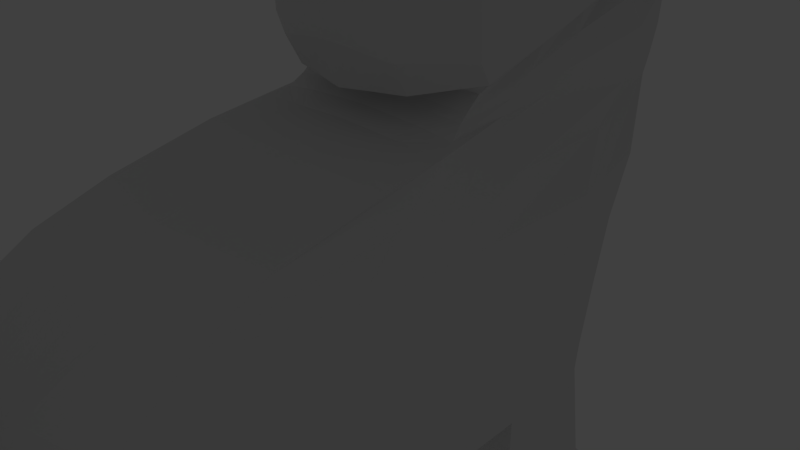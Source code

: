 # Source: bear.blend  (saved by Blender 2.76.0; exported with 4.5.12 LTS)
import bpy
from mathutils import Matrix  # noqa: F401  (used for matrix-valued properties, if any)

bpy.ops.wm.read_factory_settings(use_empty=True)
scene = bpy.context.scene
scene.name = 'Scene'

# ---- collections
col_collection_1 = bpy.data.collections.new('Collection 1'); scene.collection.children.link(col_collection_1)
col_collection_1.hide_render = True
col_collection_1.hide_viewport = True
col_collection_3 = bpy.data.collections.new('Collection 3'); scene.collection.children.link(col_collection_3)

# ---- world
world_world = bpy.data.worlds.new('World'); scene.world = world_world
world_world.color = (0.05088, 0.05088, 0.05088)
world_world.use_sun_shadow = False
world_world.sun_shadow_jitter_overblur = 0.0
world_world.cycles.sampling_method = 'MANUAL'
world_world.cycles.sample_map_resolution = 256

# ---- cameras
cam_camera = bpy.data.cameras.new('Camera')
cam_camera.clip_end = 100.0
cam_camera.lens = 35.0
cam_camera.sensor_width = 32.0
cam_camera.sensor_height = 18.0
cam_camera.ortho_scale = 7.314
cam_camera.dof.focus_distance = 0.0
cam_camera.dof.aperture_fstop = 128.0

# ---- lights
light_lamp = bpy.data.lights.new('Lamp', 'POINT')
light_lamp.transmission_factor = 0.0
light_lamp.cutoff_distance = 30.0
light_lamp.energy = 100.0
light_lamp.shadow_buffer_clip_start = 1.001
light_lamp.shadow_soft_size = 0.1
light_lamp.shadow_maximum_resolution = 0.006
light_lamp.use_absolute_resolution = True
light_lamp.cycles.use_multiple_importance_sampling = False

# ---- meshes
me_cube_001 = bpy.data.meshes.new('Cube.001')
me_cube_001.from_pydata([(1.841, -4.82, -1.176), (1.775, -4.491, 0.3689), (2.085, 1.703, -1.176), (1.806, 2.544, 0.2905), (0.0, 2.793, 0.2218), (0.0, 2.048, -1.415), (0.0, -5.004, 0.2807), (0.0, -5.338, -1.415), (1.599, -2.601, 1.399), (0.7536, 4.712, 1.546), (0.0, 5.343, 1.641), (0.0, -2.887, 1.446), (0.479, -3.776, -4.326), (0.0, 1.084, -2.335), (0.0, -4.158, -2.64), (1.589, 3.239, 0.9382), (1.689, -3.549, 1.007), (0.0, -3.934, 1.013), (0.0, 3.56, 0.937), (1.996, 2.031, -0.3985), (1.807, -4.883, -0.3688), (0.0, -5.33, -0.4043), (0.0, 2.443, -0.547), (2.231, -0.9734, 0.3297), (2.27, -1.475, -1.176), (1.815, 0.5694, 1.494), (1.382, -1.674, -2.728), (0.0, -1.864, -3.228), (2.107, -0.1551, 0.9727), (2.334, -1.209, -0.3777), (2.27, 0.3285, -1.176), (1.213, 0.2784, -2.19), (2.334, 0.644, -0.3889), (2.231, 0.9235, 0.3085), (1.568, 2.476, 1.482), (0.0, 0.1247, -2.804), (2.016, 1.675, 0.9541), (2.231, -2.958, 0.3518), (1.815, -1.193, 1.44), (0.0, -3.182, -2.987), (2.107, -2.07, 0.9921), (2.27, -3.363, -1.176), (2.033, -2.978, -2.436), (2.334, -3.148, -0.366), (0.0, -5.177, -2.018), (1.97, -4.675, -1.521), (1.999, 1.78, -1.649), (0.0, 1.947, -1.846), (2.162, -1.66, -1.757), (2.162, 0.2878, -1.635), (2.162, -3.432, -1.751), (0.8579, 2.697, 0.2483), (0.7578, -5.138, -1.321), (0.7578, 1.979, -1.321), (0.602, -4.8, 0.3196), (0.3753, 5.165, 1.605), (0.7494, -2.776, 1.428), (0.4483, -3.829, -2.609), (0.5954, 1.046, -2.33), (0.541, 3.436, 0.9375), (0.7922, -3.785, 1.011), (0.6112, -5.192, -0.4827), (0.8109, 2.36, -0.4886), (0.4469, -1.674, -3.116), (0.4809, 0.1956, -2.562), (0.5043, -3.012, -2.885), (0.6872, 1.913, -1.751), (0.6872, -4.983, -1.924), (1.233, 0.4187, -4.278), (1.261, 1.024, -4.302), (2.173, 2.15, -4.275), (2.184, 0.385, -4.283), (0.5065, 0.3359, -4.286), (0.6145, 0.9996, -4.297), (0.8257, 2.12, -4.272), (1.229, 0.2533, -3.851), (0.6104, 1.01, -3.9), (0.8062, 2.447, -3.706), (2.179, 0.229, -3.736), (2.171, 2.465, -3.722), (0.501, 0.1706, -3.938), (0.6383, 1.022, -3.121), (2.129, 0.2968, -3.062), (2.123, 1.808, -2.957), (1.218, 0.3094, -3.172), (0.8048, 1.805, -3.03), (0.5342, 0.2317, -3.282), (0.479, -3.776, -4.326), (2.167, -3.447, -3.855), (1.974, -2.654, -4.327), (0.696, -2.656, -4.309), (2.168, -3.415, -4.337), (2.168, -4.423, -4.322), (0.6416, -4.413, -4.313), (1.249, -3.833, -4.329), (1.253, -3.243, -4.343), (2.167, -4.64, -3.801), (0.6402, -4.64, -3.849), (1.919, -2.381, -3.919), (0.7649, -2.377, -3.913), (0.4776, -3.787, -3.978), (2.165, -3.432, -3.316), (2.165, -4.611, -2.814), (0.7381, -4.611, -2.939), (0.7525, -2.875, -3.475), (0.4682, -3.805, -3.4), (1.934, -2.9, -3.438), (1.599, -1.211, 1.739), (0.7536, 4.834, 1.839), (0.0, 5.489, 1.963), (0.0, -1.353, 1.821), (1.521, 1.17, 1.947), (1.017, 3.015, 5.189), (1.521, 2.957, 1.954), (0.0, 2.727, 5.375), (1.572, -0.3752, 1.874), (0.0, -0.43, 1.948), (0.3753, 5.295, 1.916), (0.7494, -1.298, 1.79), (0.0, 1.304, 5.431), (1.583, 1.646, 5.111), (0.7494, -0.4089, 1.912), (0.9169, -0.1148, 2.014), (0.0, -0.1248, 2.054), (1.521, 1.474, 2.178), (1.568, 3.145, 2.382), (1.301, 2.601, 5.474), (0.0, 1.766, 5.458), (1.584, 0.3226, 4.593), (0.0, -0.05831, 4.979), (0.7099, 2.882, 5.27), (0.9222, 1.406, 5.434), (0.9222, 2.307, 5.636), (0.9222, 0.02097, 4.897), (0.7536, 4.964, 2.245), (0.3753, 5.433, 2.348), (0.0, 5.604, 2.395), (1.443, -0.09883, 1.95), (0.9169, 0.09073, 2.13), (0.0, 0.08846, 2.174), (1.53, 1.729, 2.382), (0.0, 5.637, 3.016), (1.387, 0.09435, 2.098), (1.561, 3.207, 2.645), (0.7536, 5.033, 2.833), (0.3752, 5.506, 2.974), (0.9169, 0.1976, 2.2), (1.462, 2.031, 2.766), (0.0, 4.057, 3.217), (1.379, 0.1948, 2.19), (0.0, 0.1993, 2.248), (1.385, 3.164, 3.003), (0.7814, 3.807, 3.07), (0.426, 3.915, 3.135), (0.8958, 0.3678, 2.364), (1.334, 2.31, 3.087), (0.0, 3.598, 3.505), (1.393, 0.3665, 2.367), (0.0, 0.3686, 2.409), (1.076, 3.289, 3.263), (0.7797, 3.433, 3.309), (0.5282, 3.558, 3.376), (0.9222, -0.2724, 2.384), (1.726, 2.299, 3.341), (0.0, 4.077, 3.653), (1.715, 0.1635, 2.585), (0.0, -0.4574, 2.324), (1.386, 3.427, 3.622), (0.9834, 3.662, 3.598), (0.7251, 4.048, 3.622), (0.9222, -0.2324, 4.581), (1.796, 1.787, 4.904), (0.0, 3.607, 5.559), (1.706, 0.1221, 4.31), (0.0, -0.4182, 4.696), (1.556, 3.001, 5.283), (1.138, 3.343, 5.122), (0.9222, 3.569, 5.459), (0.0, -0.6174, 4.34), (1.644, 3.172, 5.182), (1.199, 3.492, 5.007), (0.9222, 3.803, 5.405), (0.9222, -0.4351, 4.219), (1.804, 1.857, 4.735), (0.0, 3.836, 5.496), (1.747, 0.03403, 3.995), (0.0, -0.6704, 2.934), (1.529, 3.502, 4.026), (1.05, 3.749, 4.02), (0.811, 4.225, 4.186), (0.9222, -0.4892, 2.788), (1.779, 2.186, 3.738), (0.0, 4.251, 4.298), (1.747, -0.008959, 2.856), (0.9222, -0.5227, 3.656), (1.803, 2.038, 4.357), (0.0, 4.114, 5.075), (1.747, -0.03564, 3.547), (0.0, -0.7034, 3.787), (1.595, 3.431, 4.793), (1.192, 3.689, 4.706), (0.9222, 4.086, 4.977), (0.3001, 2.023, -1.381), (0.2605, -5.019, 0.1289), (0.2971, -2.847, 1.439), (0.2174, 1.07, -2.333), (0.3127, -3.88, 1.012), (0.3195, 2.413, -0.5257), (0.2743, 1.935, -1.811), (0.3366, 2.758, 0.2314), (0.3001, -5.265, -1.381), (0.1605, 5.285, 1.628), (0.1637, -4.038, -2.628), (0.221, 3.515, 0.9372), (0.2511, -5.253, -0.3148), (0.1631, -1.795, -3.187), (0.1756, 0.1506, -2.716), (0.1841, -3.12, -2.95), (0.2743, -5.106, -1.984), (0.2971, -1.333, 1.81), (0.2971, -0.4223, 1.935), (0.1605, 5.418, 1.946), (0.3601, 1.347, 5.548), (0.3601, 2.053, 5.674), (0.3601, -0.02937, 5.03), (0.3601, 2.812, 5.367), (0.3582, -0.1212, 2.04), (0.1605, 5.56, 2.389), (0.3582, 0.08929, 2.158), (0.1604, 5.59, 3.012), (0.3582, 0.1987, 2.23), (0.179, 4.005, 3.187), (0.3505, 0.3683, 2.393), (0.2163, 3.555, 3.467), (0.3601, -0.3899, 2.351), (0.2882, 4.066, 3.633), (0.3601, -0.3504, 4.654), (0.3601, 3.593, 5.534), (0.3601, 3.824, 5.463), (0.3601, -0.5508, 4.296), (0.3601, -0.6043, 2.881), (0.3195, 4.242, 4.257), (0.3601, -0.6374, 3.739), (0.3601, 4.104, 5.039), (1.901, 2.288, -0.05402), (1.791, -4.687, 4.357e-05), (0.0, 2.618, -0.1626), (2.282, -1.091, -0.02402), (2.282, 0.7838, -0.0402), (2.282, -3.053, -0.007092), (0.8344, 2.528, -0.1201), (0.6066, -4.996, -0.08156), (0.3281, 2.585, -0.1471), (0.2558, -5.136, -0.09295), (0.335, -5.899, 0.7493), (0.0, -5.951, 0.8031), (0.0, -6.184, 0.4181), (0.0, -6.303, 0.09962), (0.3757, -6.188, 0.1024), (0.4886, -6.027, 0.3807), (0.3125, -5.507, -0.2339), (0.0, -5.219, 0.4472), (0.2576, -5.213, 0.2825), (0.0, -5.591, -0.3256), (0.3181, -5.367, 0.03123), (0.3423, -5.699, -0.1536), (0.0, -5.433, 0.6125), (0.3173, -5.454, 0.4826), (0.0, -5.851, -0.2475), (0.38, -5.596, 0.1545), (0.3831, -6.033, -0.02354), (0.0, -5.666, 0.793), (0.3799, -5.734, 0.7013), (0.0, -6.134, -0.1623), (0.4475, -5.846, 0.2891), (1.577, -1.67, -2.486), (1.45, 0.2807, -2.051), (2.065, -3.092, -2.265), (1.09, 1.91, -1.285), (0.8952, -4.722, 0.3319), (0.9619, -2.733, 1.421), (1.016, -3.726, 1.01), (1.107, 2.278, -0.4661), (1.015, 1.88, -1.726), (0.6183, 1.263, -2.185), (1.489, 1.306, -4.295), (1.471, 0.4103, -4.279), (0.7761, 1.006, -4.298), (1.163, 2.127, -4.273), (0.6673, 1.28, -4.291), (1.147, 2.451, -3.71), (0.6593, 1.369, -3.852), (0.6799, 1.218, -3.098), (1.135, 1.806, -3.011), (2.022, -2.844, -4.329), (0.5196, -3.935, -4.323), (1.482, -3.286, -4.342), (1.981, -2.647, -3.903), (1.054, -2.378, -3.914), (1.048, -2.881, -3.465), (1.992, -3.033, -3.407), (0.9619, -1.276, 1.777), (0.9551, -0.4005, 1.903), (1.128, 1.463, 5.336), (1.128, 2.417, 5.56), (1.128, 0.1149, 4.806), (1.048, -0.1108, 1.998), (1.034, 0.09164, 2.122), (1.032, 0.1969, 2.198), (1.02, 0.3674, 2.364), (1.12, -0.1634, 2.434), (1.128, -0.1255, 4.507), (1.128, -0.3178, 4.163), (1.128, -0.3691, 2.805), (1.128, -0.401, 3.629), (0.2316, 1.286, -2.203), (1.101, 2.468, -0.1036), (1.095, 2.659, 0.2588), (1.029, -5.058, -1.285), (0.4699, 5.051, 1.59), (0.803, 3.387, 0.9377), (0.9101, -5.115, -0.4543), (0.6806, -1.674, -3.019), (0.6639, 0.2163, -2.469), (0.8864, -3.004, -2.773), (0.0, 1.299, -2.213), (1.008, -4.906, -1.823), (0.6882, 0.3566, -4.284), (0.683, 0.1913, -3.916), (1.466, 0.2473, -3.822), (1.446, 0.3062, -3.144), (0.7052, 0.2511, -3.254), (1.015, -2.655, -4.314), (1.023, -4.415, -4.315), (0.6715, -3.791, -4.326), (1.479, -3.981, -4.327), (1.022, -4.64, -3.837), (1.095, -4.611, -2.908), (0.4699, 5.18, 1.897), (0.8798, 2.932, 5.199), (0.4699, 5.316, 2.322), (0.4698, 5.388, 2.939), (0.5773, 3.859, 3.102), (0.6739, 3.527, 3.346), (0.9494, 3.921, 3.616), (1.104, 3.492, 5.326), (1.128, 3.68, 5.288), (1.045, 4.081, 4.131), (1.128, 3.948, 4.882), (0.9026, -4.919, -0.06116), (0.8352, -2.803, -4.318), (0.8727, 1.286, -4.292), (1.132, -2.813, -4.321), (0.7594, -3.947, -4.324), (2.27, -2.424, -1.176), (1.709, -2.329, -2.581), (2.334, -2.183, -0.3718), (2.231, -1.971, 0.3408), (1.815, -0.3158, 1.467), (0.0, -2.526, -3.107), (2.107, -1.117, 0.9825), (2.162, -2.55, -1.754), (0.4757, -2.346, -3.0), (1.547, 0.3938, 1.911), (1.686, 0.9553, 4.853), (0.0, 0.6687, 5.254), (0.9222, 0.8214, 5.237), (1.482, 0.6837, 2.064), (1.477, 0.8361, 2.239), (1.473, 1.139, 2.476), (1.399, 1.519, 2.828), (1.784, 1.42, 3.051), (1.8, 0.9936, 4.641), (1.823, 1.039, 4.42), (1.814, 1.254, 3.408), (1.823, 1.131, 4.023), (0.3601, 0.8059, 5.375), (0.1737, -2.46, -3.068), (2.282, -2.077, -0.01552), (0.784, -2.342, -2.895), (1.128, 0.8509, 5.129), (1.822, -2.384, -2.375), (2.077, 1.51, 0.302), (1.273, 3.285, 1.505), (0.0, 0.4718, -2.635), (1.861, 2.241, 0.9484), (0.5223, 0.5034, -2.478), (0.5456, 0.5762, -4.29), (0.5406, 0.4743, -3.924), (0.5719, 0.5178, -3.224), (1.243, 3.637, 1.912), (1.052, 2.807, 5.214), (0.0, 2.009, 5.456), (0.7783, 2.395, 5.335), (1.273, 3.804, 2.332), (1.269, 3.868, 2.713), (1.06, 3.606, 3.042), (0.9011, 3.407, 3.288), (0.9997, 3.578, 3.57), (1.123, 3.083, 5.1), (1.24, 3.444, 4.961), (1.113, 3.705, 4.029), (1.192, 3.576, 4.659), (0.3601, 2.225, 5.434), (0.1907, 0.4834, -2.578), (0.72, 0.5916, -4.289), (0.937, 2.564, 5.307), (2.203, 0.826, -1.176), (2.211, 1.146, -0.3924), (2.103, 0.828, -1.64), (1.243, 0.6379, -4.286), (2.18, 1.024, -4.281), (2.176, 1.038, -3.731), (2.127, 0.8438, -3.024), (2.144, 1.328, -0.0452), (1.477, 0.7344, -4.285), (0.9222, -0.1642, 4.666), (1.709, 1.714, 4.99), (0.0, 3.392, 5.355), (1.649, 0.2496, 4.473), (0.0, -0.3213, 4.679), (1.457, 2.81, 5.376), (1.052, 3.258, 5.129), (0.748, 3.36, 5.254), (0.3601, -0.2639, 4.755), (0.3601, 3.378, 5.335), (1.128, -0.06074, 4.588), (0.9453, 3.304, 5.184), (1.758, 0.98, 4.709), (1.104, 2.918, 5.156), (0.04322, 2.045, -1.41), (0.03751, -5.006, 0.2588), (0.04278, -2.881, 1.445), (0.0313, 1.082, -2.335), (0.04503, -3.926, 1.013), (0.04601, 2.439, -0.544), (0.0395, 1.945, -1.841), (0.04278, -1.35, 1.82), (0.04278, -0.4289, 1.947), (0.1414, 1.307, 5.567), (0.1335, 1.818, 5.643), (0.1344, -0.05414, 5.096), (0.05158, -0.1243, 2.052), (0.05158, 0.08858, 2.172), (0.05158, 0.1992, 2.245), (0.05048, 0.3685, 2.407), (0.05186, -0.4477, 2.328), (0.05186, -0.4085, 4.69), (0.05186, -0.6078, 4.334), (0.05186, -0.6609, 2.926), (0.05186, -0.6939, 3.78), (0.04848, 2.788, 0.2232), (0.04322, -5.327, -1.41), (0.02311, 5.335, 1.639), (0.02357, -4.14, -2.638), (0.03182, 3.554, 0.937), (0.03616, -5.319, -0.3914), (0.02349, -1.854, -3.222), (0.02528, 0.1284, -2.792), (0.02651, -3.173, -2.982), (0.0395, -5.167, -2.013), (0.02311, 5.479, 1.961), (0.05186, 2.725, 5.373), (0.02311, 5.597, 2.394), (0.0231, 5.63, 3.016), (0.02578, 4.05, 3.213), (0.03115, 3.592, 3.499), (0.0415, 4.075, 3.65), (0.05186, 3.605, 5.556), (0.05186, 3.834, 5.491), (0.04602, 4.25, 4.292), (0.05186, 4.112, 5.07), (0.04724, 2.614, -0.1604), (0.04825, -5.943, 0.7954), (0.0541, -6.287, 0.1), (0.07036, -6.161, 0.4128), (0.0371, -5.218, 0.4235), (0.045, -5.579, -0.3124), (0.0457, -5.436, 0.5938), (0.0493, -5.829, -0.234), (0.05471, -5.676, 0.7798), (0.05517, -6.119, -0.1423), (0.03335, 1.297, -2.212), (0.02501, -2.517, -3.101), (0.1393, 0.8308, 5.448), (0.02746, 0.4735, -2.626), (0.08884, 1.983, 5.479), (0.0994, -0.313, 4.799), (0.05186, 3.39, 5.352), (0.1645, 2.776, 0.2265), (0.1466, -5.302, -1.398), (0.0784, 5.315, 1.634), (0.07996, -4.099, -2.634), (0.108, 3.538, 0.9371), (0.1227, -5.292, -0.3606), (0.0797, -1.83, -3.208), (0.08578, 0.1373, -2.761), (0.08995, -3.152, -2.969), (0.134, -5.142, -2.002), (0.0784, 5.455, 1.955), (0.1759, 2.757, 5.371), (0.0784, 5.582, 2.392), (0.07838, 5.614, 3.014), (0.08744, 4.032, 3.202), (0.1057, 3.577, 3.486), (0.1408, 4.072, 3.643), (0.1759, 3.6, 5.547), (0.1759, 3.83, 5.48), (0.1561, 4.246, 4.278), (0.1759, 4.109, 5.057), (0.1835, -6.247, 0.101), (0.2387, -6.107, 0.3999), (0.1259, -5.216, 0.3667), (0.155, -5.443, 0.5491), (0.1856, -5.699, 0.7482), (0.08485, -2.494, -3.088), (0.09317, 0.4775, -2.607), (0.1759, 3.385, 5.345), (0.1466, 2.036, -1.398), (0.1273, -5.012, 0.2065), (0.1451, -2.867, 1.443), (0.1062, 1.077, -2.335), (0.1528, -3.908, 1.013), (0.1561, 2.428, -0.5366), (0.134, 1.941, -1.829), (0.1451, -1.343, 1.816), (0.1451, -0.4262, 1.942), (0.252, 1.328, 5.578), (0.2251, 1.95, 5.673), (0.2443, -0.04417, 5.069), (0.175, -0.123, 2.047), (0.175, 0.08886, 2.166), (0.175, 0.199, 2.239), (0.1712, 0.3684, 2.401), (0.1759, -0.4244, 2.337), (0.1759, -0.3851, 4.675), (0.1759, -0.5849, 4.319), (0.1759, -0.6381, 2.908), (0.1759, -0.6712, 3.763), (0.1603, 2.602, -0.1551), (0.1637, -5.926, 0.7769), (0.1527, -5.55, -0.2808), (0.1672, -5.776, -0.2016), (0.1872, -6.084, -0.09449), (0.1131, 1.293, -2.208), (0.2385, 0.8461, 5.44), (0.2004, 2.122, 5.424), (0.2496, -0.2933, 4.782), (0.02161, 2.047, -1.413), (0.01876, -5.005, 0.2697), (0.02139, -2.884, 1.445), (0.01565, 1.083, -2.335), (0.02251, -3.93, 1.013), (0.023, 2.441, -0.5455), (0.01975, 1.946, -1.843), (0.02139, -1.351, 1.821), (0.02139, -0.4295, 1.947), (0.03547, 1.326, 5.446), (0.04857, 1.823, 5.502), (0.02593, -0.05623, 4.973), (0.02579, -0.1246, 2.053), (0.02579, 0.08852, 2.173), (0.02579, 0.1993, 2.246), (0.02524, 0.3685, 2.408), (0.02593, -0.4526, 2.326), (0.02593, -0.4134, 4.693), (0.02593, -0.6126, 4.337), (0.02593, -0.6657, 2.93), (0.02593, -0.6986, 3.783), (0.02362, 2.616, -0.1615), (0.02412, -5.947, 0.7993), (0.0225, -5.585, -0.319), (0.02465, -5.84, -0.2408), (0.02759, -6.126, -0.1523), (0.01668, 1.298, -2.212), (0.02836, 0.6744, 5.253), (0.04522, 1.934, 5.468), (0.02593, -0.3172, 4.675), (0.02424, 2.791, 0.2225), (0.02161, -5.332, -1.413), (0.01156, 5.339, 1.64), (0.01178, -4.149, -2.639), (0.01591, 3.557, 0.937), (0.01808, -5.324, -0.3978), (0.01175, -1.859, -3.225), (0.01264, 0.1266, -2.798), (0.01326, -3.178, -2.984), (0.01975, -5.172, -2.016), (0.01156, 5.484, 1.962), (0.02593, 2.726, 5.374), (0.01156, 5.601, 2.394), (0.01155, 5.634, 3.016), (0.01289, 4.054, 3.215), (0.01557, 3.595, 3.502), (0.02075, 4.076, 3.651), (0.02593, 3.606, 5.557), (0.02593, 3.835, 5.493), (0.02301, 4.25, 4.295), (0.02593, 4.113, 5.072), (0.02705, -6.295, 0.09982), (0.03518, -6.172, 0.4155), (0.01855, -5.219, 0.4354), (0.02285, -5.434, 0.6032), (0.02735, -5.671, 0.7864), (0.01251, -2.521, -3.104), (0.01373, 0.4727, -2.63), (0.02593, 3.391, 5.354)], [], [(43, 20, 0, 41), (587, 44, 14, 581), (583, 21, 7, 579), (358, 25, 111, 363), (429, 399, 176, 422), (582, 18, 10, 580), (412, 78, 71, 411), (329, 75, 68, 286), (578, 4, 18, 582), (79, 412, 411, 70), (543, 270, 258, 510), (249, 245, 20, 43), (248, 247, 29, 32), (357, 23, 28, 360), (276, 275, 26, 31), (360, 28, 25, 358), (8, 38, 115, 107), (32, 29, 24, 30), (408, 32, 30, 407), (414, 248, 32, 408), (23, 33, 36, 28), (28, 36, 34, 25), (319, 55, 117, 338), (25, 34, 113, 111), (16, 40, 38, 8), (88, 96, 92, 91), (1, 37, 40, 16), (378, 249, 43, 356), (381, 277, 42, 355), (356, 43, 41, 354), (354, 41, 50, 361), (407, 30, 49, 409), (30, 24, 48, 49), (41, 0, 45, 50), (579, 7, 44, 587), (318, 52, 67, 326), (202, 53, 66, 208), (212, 217, 65, 57), (2, 407, 409, 46), (215, 216, 64, 63), (204, 56, 118, 219), (377, 215, 63, 362), (252, 250, 62, 207), (349, 251, 61, 321), (203, 54, 60, 206), (317, 51, 59, 320), (315, 284, 58, 205), (383, 9, 108, 390), (320, 59, 55, 319), (580, 10, 109, 588), (321, 61, 52, 318), (206, 60, 56, 204), (336, 97, 93, 333), (207, 62, 53, 202), (404, 205, 58, 386), (415, 286, 68, 410), (328, 80, 72, 327), (285, 415, 410, 69), (388, 76, 73, 387), (331, 86, 80, 328), (330, 84, 75, 329), (413, 82, 78, 412), (409, 49, 82, 413), (276, 31, 84, 330), (323, 64, 86, 331), (46, 409, 413, 83), (105, 104, 99, 100), (103, 105, 100, 97), (100, 99, 90, 87), (97, 100, 87, 93), (353, 295, 12, 334), (337, 103, 97, 336), (101, 102, 96, 88), (50, 45, 102, 101), (326, 67, 103, 337), (67, 57, 105, 103), (57, 65, 104, 105), (555, 556, 116, 110), (301, 302, 121, 118), (386, 58, 81, 389), (429, 422, 112, 391), (428, 417, 120, 364), (426, 419, 128, 305), (547, 529, 441, 487), (575, 557, 119, 365), (557, 558, 127, 119), (303, 304, 132, 131), (380, 303, 131, 366), (576, 589, 114, 392), (424, 416, 133, 224), (111, 113, 125, 124), (338, 117, 135, 340), (406, 339, 130, 393), (124, 125, 143, 140), (226, 122, 138, 228), (590, 136, 141, 591), (340, 135, 145, 341), (367, 124, 140, 368), (390, 108, 134, 394), (140, 143, 151, 147), (228, 138, 146, 230), (591, 141, 148, 592), (341, 145, 153, 342), (368, 140, 147, 369), (394, 134, 144, 395), (147, 151, 159, 155), (230, 146, 154, 232), (592, 148, 156, 593), (342, 153, 161, 343), (369, 147, 155, 370), (395, 144, 152, 396), (155, 159, 167, 163), (232, 154, 162, 234), (593, 156, 164, 594), (343, 161, 169, 344), (370, 155, 163, 371), (396, 152, 160, 397), (183, 179, 175, 171), (239, 182, 170, 236), (596, 184, 172, 595), (346, 181, 177, 345), (373, 183, 171, 372), (397, 160, 168, 398), (375, 195, 183, 373), (348, 201, 181, 346), (598, 196, 184, 596), (242, 194, 182, 239), (163, 167, 187, 191), (234, 162, 190, 240), (594, 164, 192, 597), (344, 169, 189, 347), (371, 163, 191, 374), (400, 180, 176, 399), (191, 187, 199, 195), (240, 190, 194, 242), (597, 192, 196, 598), (347, 189, 201, 348), (374, 191, 195, 375), (398, 168, 188, 401), (220, 121, 122, 226), (588, 109, 136, 590), (363, 111, 124, 367), (401, 188, 200, 402), (195, 199, 179, 183), (117, 221, 227, 135), (526, 220, 226, 530), (189, 241, 243, 201), (537, 240, 242, 538), (169, 235, 241, 189), (534, 234, 240, 537), (538, 242, 239, 536), (201, 243, 238, 181), (181, 238, 237, 177), (536, 239, 236, 535), (161, 233, 235, 169), (533, 232, 234, 534), (153, 231, 233, 161), (532, 230, 232, 533), (145, 229, 231, 153), (531, 228, 230, 532), (135, 227, 229, 145), (530, 226, 228, 531), (131, 132, 223, 222), (366, 131, 222, 376), (402, 200, 180, 400), (487, 441, 559, 577), (420, 577, 559, 129), (118, 121, 220, 219), (523, 207, 202, 518), (522, 206, 204, 520), (55, 211, 221, 117), (393, 130, 225, 403), (544, 315, 205, 521), (519, 203, 206, 522), (539, 252, 207, 523), (515, 495, 215, 377), (520, 204, 219, 525), (495, 496, 216, 215), (492, 497, 217, 212), (518, 202, 208, 524), (52, 210, 218, 67), (251, 253, 214, 61), (51, 209, 213, 59), (59, 213, 211, 55), (61, 214, 210, 52), (67, 218, 212, 57), (54, 203, 253, 251), (489, 209, 252, 539), (279, 54, 251, 349), (209, 51, 250, 252), (357, 37, 249, 378), (382, 33, 248, 414), (33, 23, 247, 248), (37, 1, 245, 249), (603, 271, 255, 570), (600, 256, 257, 599), (570, 255, 256, 600), (274, 272, 254, 259), (270, 274, 259, 258), (214, 253, 264, 260), (253, 203, 262, 264), (549, 6, 261, 601), (494, 214, 260, 541), (260, 264, 269, 265), (264, 262, 267, 269), (601, 261, 266, 602), (541, 260, 265, 542), (265, 269, 274, 270), (269, 267, 272, 274), (602, 266, 271, 603), (542, 265, 270, 543), (296, 335, 94, 95), (317, 3, 244, 316), (1, 279, 349, 245), (188, 347, 348, 200), (168, 344, 347, 188), (314, 197, 185, 312), (200, 348, 346, 180), (160, 343, 344, 168), (152, 342, 343, 160), (144, 341, 342, 152), (134, 340, 341, 144), (108, 338, 340, 134), (3, 382, 414, 244), (423, 425, 225, 130), (45, 326, 337, 102), (299, 106, 98, 298), (102, 337, 336, 96), (352, 296, 95, 350), (300, 101, 88, 297), (283, 46, 83, 293), (31, 323, 331, 84), (49, 276, 330, 82), (84, 331, 328, 75), (290, 79, 70, 288), (75, 328, 327, 68), (288, 351, 289, 74), (0, 318, 326, 45), (361, 381, 275, 48), (291, 77, 74, 289), (379, 355, 42, 324), (411, 415, 285, 70), (279, 1, 16, 281), (298, 98, 89, 332), (78, 329, 286, 71), (282, 19, 2, 278), (333, 353, 335, 92), (294, 91, 296, 352), (333, 93, 295, 353), (62, 282, 278, 53), (60, 281, 280, 56), (99, 298, 332, 90), (54, 279, 281, 60), (250, 316, 282, 62), (362, 63, 322, 379), (76, 291, 289, 73), (63, 64, 323, 322), (53, 278, 283, 66), (56, 280, 301, 118), (289, 351, 287, 73), (405, 410, 68, 327), (364, 120, 303, 380), (77, 290, 288, 74), (85, 293, 290, 77), (81, 292, 291, 76), (58, 284, 292, 81), (66, 283, 293, 85), (106, 300, 297, 98), (98, 297, 294, 89), (297, 88, 91, 294), (90, 332, 352, 350), (288, 70, 285, 351), (104, 299, 298, 99), (65, 324, 299, 104), (42, 277, 300, 106), (422, 427, 339, 112), (122, 306, 307, 138), (138, 307, 308, 146), (146, 308, 309, 154), (154, 309, 310, 162), (182, 312, 311, 170), (194, 314, 312, 182), (162, 310, 313, 190), (190, 313, 314, 194), (121, 302, 306, 122), (51, 317, 316, 250), (12, 90, 350, 334), (350, 95, 94, 334), (47, 554, 574, 325), (436, 482, 574, 554), (313, 193, 197, 314), (310, 165, 193, 313), (180, 346, 345, 176), (312, 185, 173, 311), (309, 157, 165, 310), (308, 149, 157, 309), (307, 142, 149, 308), (306, 137, 142, 307), (391, 406, 304, 126), (387, 73, 287, 405), (361, 50, 277, 381), (425, 517, 500, 225), (107, 115, 302, 301), (277, 50, 101, 300), (324, 42, 106, 299), (335, 353, 334, 94), (89, 294, 352, 332), (284, 66, 85, 292), (82, 330, 329, 78), (292, 85, 77, 291), (293, 83, 79, 290), (351, 285, 69, 287), (311, 173, 419, 426), (20, 321, 318, 0), (15, 320, 319, 9), (208, 66, 284, 315), (3, 317, 320, 15), (245, 349, 321, 20), (280, 8, 107, 301), (278, 2, 46, 283), (322, 26, 355, 379), (323, 31, 26, 322), (316, 244, 19, 282), (281, 16, 8, 280), (9, 319, 338, 108), (120, 126, 304, 303), (65, 362, 379, 324), (49, 48, 275, 276), (23, 357, 378, 247), (497, 515, 377, 217), (133, 366, 376, 224), (115, 363, 367, 137), (193, 374, 375, 197), (165, 371, 374, 193), (197, 375, 373, 185), (185, 373, 372, 173), (157, 370, 371, 165), (149, 369, 370, 157), (142, 368, 369, 149), (137, 367, 368, 142), (305, 380, 366, 133), (559, 575, 365, 129), (416, 426, 305, 133), (217, 377, 362, 65), (24, 354, 361, 48), (29, 356, 354, 24), (275, 381, 355, 26), (247, 378, 356, 29), (40, 360, 358, 38), (37, 357, 360, 40), (38, 358, 363, 115), (287, 69, 410, 405), (411, 71, 286, 415), (516, 521, 205, 404), (83, 413, 412, 79), (389, 81, 76, 388), (244, 414, 408, 19), (19, 408, 407, 2), (382, 3, 15, 385), (385, 15, 9, 383), (364, 380, 305, 128), (72, 387, 405, 327), (96, 336, 333, 92), (496, 516, 404, 216), (132, 393, 403, 223), (199, 402, 400, 179), (187, 401, 402, 199), (167, 398, 401, 187), (179, 400, 399, 175), (159, 397, 398, 167), (151, 396, 397, 159), (143, 395, 396, 151), (125, 394, 395, 143), (113, 390, 394, 125), (304, 406, 393, 132), (558, 576, 392, 127), (419, 428, 364, 128), (64, 386, 389, 86), (86, 389, 388, 80), (80, 388, 387, 72), (216, 404, 386, 64), (34, 383, 390, 113), (33, 382, 385, 36), (36, 385, 383, 34), (175, 399, 429, 421), (173, 372, 428, 419), (170, 311, 426, 416), (176, 345, 427, 422), (177, 237, 425, 423), (535, 236, 424, 547), (171, 175, 421, 417), (236, 170, 416, 424), (595, 172, 418, 606), (345, 177, 423, 427), (372, 171, 417, 428), (524, 544, 482, 436), (485, 605, 551, 433), (547, 424, 224, 529), (606, 418, 114, 589), (506, 468, 488, 517), (565, 447, 487, 577), (528, 546, 486, 440), (585, 605, 485, 458), (529, 545, 484, 441), (586, 604, 483, 459), (421, 429, 391, 126), (91, 92, 335, 296), (572, 479, 481, 573), (513, 478, 480, 514), (571, 477, 479, 572), (512, 476, 478, 513), (583, 456, 477, 571), (519, 431, 476, 512), (540, 473, 475, 511), (511, 475, 474, 510), (514, 480, 473, 540), (578, 451, 472, 569), (548, 430, 436, 554), (581, 586, 459, 454), (584, 585, 458, 457), (550, 432, 437, 555), (604, 584, 457, 483), (569, 472, 435, 553), (549, 431, 434, 552), (574, 482, 433, 551), (486, 546, 500, 462), (552, 434, 432, 550), (553, 435, 430, 548), (560, 442, 443, 561), (561, 443, 444, 562), (562, 444, 445, 563), (563, 445, 446, 564), (566, 448, 447, 565), (568, 450, 448, 566), (564, 446, 449, 567), (567, 449, 450, 568), (556, 438, 442, 560), (499, 461, 463, 501), (508, 470, 471, 509), (505, 467, 470, 508), (509, 471, 469, 507), (507, 469, 468, 506), (504, 466, 467, 505), (503, 465, 466, 504), (502, 464, 465, 503), (501, 463, 464, 502), (527, 528, 440, 439), (545, 527, 439, 484), (485, 433, 521, 516), (525, 526, 438, 437), (491, 453, 461, 499), (490, 452, 460, 498), (573, 481, 474, 599), (489, 451, 455, 493), (493, 455, 453, 491), (494, 456, 452, 490), (498, 460, 454, 492), (218, 498, 492, 212), (214, 494, 490, 210), (213, 493, 491, 211), (209, 489, 493, 213), (210, 490, 498, 218), (211, 491, 499, 221), (219, 220, 526, 525), (427, 423, 130, 339), (486, 462, 589, 576), (376, 222, 527, 545), (222, 223, 528, 527), (227, 501, 502, 229), (229, 502, 503, 231), (231, 503, 504, 233), (233, 504, 505, 235), (238, 507, 506, 237), (243, 509, 507, 238), (235, 505, 508, 241), (241, 508, 509, 243), (221, 499, 501, 227), (272, 514, 540, 254), (259, 511, 510, 258), (254, 540, 511, 259), (203, 519, 512, 262), (262, 512, 513, 267), (267, 513, 514, 272), (224, 376, 545, 529), (223, 403, 546, 528), (237, 506, 517, 425), (606, 589, 462, 488), (447, 535, 547, 487), (458, 485, 516, 496), (459, 483, 515, 497), (524, 208, 315, 544), (479, 542, 543, 481), (477, 541, 542, 479), (456, 494, 541, 477), (451, 489, 539, 472), (430, 518, 524, 436), (454, 459, 497, 492), (457, 458, 496, 495), (432, 520, 525, 437), (483, 457, 495, 515), (472, 539, 523, 435), (431, 519, 522, 434), (482, 544, 521, 433), (403, 225, 500, 546), (434, 522, 520, 432), (435, 523, 518, 430), (442, 530, 531, 443), (443, 531, 532, 444), (444, 532, 533, 445), (445, 533, 534, 446), (448, 536, 535, 447), (450, 538, 536, 448), (446, 534, 537, 449), (449, 537, 538, 450), (438, 526, 530, 442), (481, 543, 510, 474), (273, 573, 599, 257), (116, 556, 560, 123), (186, 567, 568, 198), (166, 564, 567, 186), (198, 568, 566, 178), (178, 566, 565, 174), (158, 563, 564, 166), (150, 562, 563, 158), (139, 561, 562, 150), (123, 560, 561, 139), (417, 421, 126, 120), (22, 553, 548, 5), (17, 552, 550, 11), (325, 574, 551, 13), (6, 549, 552, 17), (246, 569, 553, 22), (359, 27, 584, 604), (11, 550, 555, 110), (27, 35, 585, 584), (14, 39, 586, 581), (5, 548, 554, 47), (4, 578, 569, 246), (21, 583, 571, 263), (263, 571, 572, 268), (268, 572, 573, 273), (302, 115, 137, 306), (39, 359, 604, 586), (112, 339, 406, 391), (35, 384, 605, 585), (174, 565, 577, 420), (488, 462, 500, 517), (468, 595, 606, 488), (440, 486, 576, 558), (441, 484, 575, 559), (478, 602, 603, 480), (476, 601, 602, 478), (431, 549, 601, 476), (473, 570, 600, 475), (475, 600, 599, 474), (480, 603, 570, 473), (461, 588, 590, 463), (470, 597, 598, 471), (467, 594, 597, 470), (471, 598, 596, 469), (469, 596, 595, 468), (466, 593, 594, 467), (465, 592, 593, 466), (464, 591, 592, 465), (463, 590, 591, 464), (439, 440, 558, 557), (484, 439, 557, 575), (384, 13, 551, 605), (437, 438, 556, 555), (453, 580, 588, 461), (452, 579, 587, 460), (451, 578, 582, 455), (455, 582, 580, 453), (456, 583, 579, 452), (460, 587, 581, 454)])
_uv = me_cube_001.uv_layers.new(name='UVMap')
_uv.uv.foreach_set('vector', [0.323, 0.2721, 0.2213, 0.2744, 0.2239, 0.2294, 0.3085, 0.2278, 0.107, 0.1436, 0.1014, 0.1408, 0.1724, 0.06202, 0.1764, 0.06382, 0.07783, 0.2922, 0.07244, 0.2872, 0.08335, 0.1954, 0.09005, 0.1974, 0.5093, 0.3902, 0.5778, 0.3876, 0.6389, 0.4204, 0.5677, 0.4268, 0.7545, 0.6013, 0.7561, 0.5982, 0.7959, 0.5944, 0.7901, 0.5967, 0.8635, 0.2245, 0.8667, 0.2219, 0.9718, 0.3095, 0.9689, 0.3107, 0.5677, 0.1078, 0.5663, 0.1079, 0.5692, 0.1048, 0.57, 0.1048, 0.5654, 0.1016, 0.5652, 0.09953, 0.5689, 0.1001, 0.569, 0.1013, 0.8044, 0.1733, 0.8089, 0.1689, 0.8667, 0.2219, 0.8635, 0.2245, 0.5774, 0.1069, 0.5677, 0.1078, 0.57, 0.1048, 0.5755, 0.1051, 0.02941, 0.3438, 0.03559, 0.3485, 0.02796, 0.3576, 0.02099, 0.357, 0.3287, 0.2928, 0.2317, 0.2965, 0.2213, 0.2744, 0.323, 0.2721, 0.5733, 0.269, 0.4487, 0.2855, 0.4392, 0.2632, 0.5599, 0.2475, 0.3962, 0.3113, 0.4581, 0.3082, 0.5175, 0.3495, 0.4518, 0.352, 0.5184, 0.1225, 0.39, 0.1182, 0.3864, 0.09794, 0.5158, 0.1056, 0.4518, 0.352, 0.5175, 0.3495, 0.5778, 0.3876, 0.5093, 0.3902, 0.3485, 0.3896, 0.4408, 0.3927, 0.4965, 0.4332, 0.4374, 0.4173, 0.5599, 0.2475, 0.4392, 0.2632, 0.4168, 0.2132, 0.5328, 0.2014, 0.5717, 0.2448, 0.5599, 0.2475, 0.5328, 0.2014, 0.5433, 0.1992, 0.5867, 0.2659, 0.5733, 0.269, 0.5599, 0.2475, 0.5717, 0.2448, 0.4581, 0.3082, 0.5873, 0.2913, 0.6514, 0.3278, 0.5175, 0.3495, 0.5175, 0.3495, 0.6514, 0.3278, 0.73, 0.3609, 0.5778, 0.3876, 0.9337, 0.3208, 0.9437, 0.3198, 0.9555, 0.3388, 0.9454, 0.3398, 0.5778, 0.3876, 0.73, 0.3609, 0.7754, 0.388, 0.6389, 0.4204, 0.2938, 0.3594, 0.3861, 0.3545, 0.4408, 0.3927, 0.3485, 0.3896, 0.2651, 0.135, 0.2518, 0.14, 0.2544, 0.1344, 0.2611, 0.1307, 0.2439, 0.318, 0.3343, 0.3143, 0.3861, 0.3545, 0.2938, 0.3594, 0.3887, 0.2891, 0.3287, 0.2928, 0.323, 0.2721, 0.3811, 0.2677, 0.3492, 0.1422, 0.3083, 0.1661, 0.3103, 0.1557, 0.3483, 0.1268, 0.3811, 0.2677, 0.323, 0.2721, 0.3085, 0.2278, 0.3627, 0.2205, 0.3627, 0.2205, 0.3085, 0.2278, 0.3024, 0.1973, 0.3516, 0.1881, 0.5433, 0.1992, 0.5328, 0.2014, 0.5265, 0.1734, 0.5368, 0.1715, 0.5328, 0.2014, 0.4168, 0.2132, 0.4008, 0.179, 0.5265, 0.1734, 0.3085, 0.2278, 0.2239, 0.2294, 0.2349, 0.2094, 0.3024, 0.1973, 0.09005, 0.1974, 0.08335, 0.1954, 0.1014, 0.1408, 0.107, 0.1436, 0.1668, 0.2177, 0.1477, 0.2137, 0.1552, 0.1666, 0.1751, 0.1773, 0.6961, 0.09372, 0.6765, 0.1204, 0.6572, 0.09745, 0.6727, 0.07201, 0.1883, 0.06922, 0.2626, 0.03643, 0.2786, 0.06028, 0.2116, 0.0808, 0.6164, 0.1836, 0.5433, 0.1992, 0.5368, 0.1715, 0.6087, 0.1577, 0.3709, 0.01329, 0.5297, 0.01604, 0.5341, 0.0436, 0.3809, 0.03357, 0.3017, 0.4644, 0.3178, 0.4369, 0.4162, 0.4694, 0.4047, 0.4975, 0.3167, 0.02486, 0.3709, 0.01329, 0.3809, 0.03357, 0.3297, 0.04692, 0.7688, 0.1641, 0.7418, 0.1913, 0.7219, 0.1687, 0.7468, 0.1418, 0.167, 0.3161, 0.1454, 0.3227, 0.1317, 0.2849, 0.1541, 0.2823, 0.1221, 0.3576, 0.1664, 0.3543, 0.2515, 0.4007, 0.2279, 0.4274, 0.7483, 0.2268, 0.762, 0.2143, 0.8346, 0.2476, 0.8196, 0.2613, 0.6251, 0.04379, 0.615, 0.06712, 0.601, 0.05701, 0.6093, 0.03439, 0.7517, 0.3562, 0.9037, 0.3237, 0.9152, 0.3427, 0.7928, 0.3824, 0.8196, 0.2613, 0.8346, 0.2476, 0.9437, 0.3198, 0.9337, 0.3208, 0.9689, 0.3107, 0.9718, 0.3095, 0.9851, 0.3325, 0.982, 0.3332, 0.1541, 0.2823, 0.1317, 0.2849, 0.1477, 0.2137, 0.1668, 0.2177, 0.2279, 0.4274, 0.2515, 0.4007, 0.3178, 0.4369, 0.3017, 0.4644, 0.2443, 0.1293, 0.2418, 0.1257, 0.248, 0.1246, 0.2496, 0.1271, 0.7468, 0.1418, 0.7219, 0.1687, 0.6765, 0.1204, 0.6961, 0.09372, 0.5397, 0.01833, 0.6093, 0.03439, 0.601, 0.05701, 0.5424, 0.04527, 0.5695, 0.1014, 0.569, 0.1013, 0.5689, 0.1001, 0.5693, 0.1002, 0.5677, 0.09595, 0.5685, 0.09476, 0.5702, 0.0964, 0.5699, 0.09733, 0.5731, 0.1019, 0.5695, 0.1014, 0.5693, 0.1002, 0.5723, 0.1008, 0.5693, 0.0947, 0.5749, 0.09425, 0.5734, 0.09735, 0.5706, 0.09652, 0.5607, 0.0887, 0.5628, 0.08551, 0.5685, 0.09476, 0.5677, 0.09595, 0.5558, 0.1023, 0.5542, 0.09826, 0.5652, 0.09953, 0.5654, 0.1016, 0.5636, 0.1149, 0.5609, 0.1144, 0.5663, 0.1079, 0.5677, 0.1078, 0.5368, 0.1715, 0.5265, 0.1734, 0.5609, 0.1144, 0.5636, 0.1149, 0.5184, 0.1225, 0.5158, 0.1056, 0.5542, 0.09826, 0.5558, 0.1023, 0.5295, 0.05909, 0.5341, 0.0436, 0.5628, 0.08551, 0.5607, 0.0887, 0.6087, 0.1577, 0.5368, 0.1715, 0.5636, 0.1149, 0.5825, 0.1183, 0.2416, 0.106, 0.2667, 0.1069, 0.2631, 0.1183, 0.2498, 0.1161, 0.2158, 0.1298, 0.2416, 0.106, 0.2498, 0.1161, 0.2418, 0.1257, 0.2498, 0.1161, 0.2631, 0.1183, 0.2605, 0.1202, 0.2525, 0.1205, 0.2418, 0.1257, 0.2498, 0.1161, 0.2525, 0.1205, 0.248, 0.1246, 0.2522, 0.1233, 0.2514, 0.1216, 0.2526, 0.1206, 0.2531, 0.1221, 0.2237, 0.137, 0.2158, 0.1298, 0.2418, 0.1257, 0.2443, 0.1293, 0.2712, 0.1416, 0.2475, 0.1585, 0.2518, 0.14, 0.2651, 0.135, 0.3024, 0.1973, 0.2349, 0.2094, 0.2475, 0.1585, 0.2712, 0.1416, 0.1751, 0.1773, 0.1552, 0.1666, 0.2158, 0.1298, 0.2237, 0.137, 0.1552, 0.1666, 0.2116, 0.0808, 0.2416, 0.106, 0.2158, 0.1298, 0.2116, 0.0808, 0.2786, 0.06028, 0.2667, 0.1069, 0.2416, 0.106, 0.3994, 0.5115, 0.4567, 0.5291, 0.4549, 0.5333, 0.3976, 0.5162, 0.4215, 0.4564, 0.4808, 0.4756, 0.4755, 0.4897, 0.4162, 0.4694, 0.5424, 0.04527, 0.601, 0.05701, 0.581, 0.08321, 0.5651, 0.08523, 0.7545, 0.6013, 0.7901, 0.5967, 0.7843, 0.599, 0.7528, 0.6044, 0.688, 0.6014, 0.7056, 0.6028, 0.7061, 0.6076, 0.6914, 0.6054, 0.6565, 0.6298, 0.6704, 0.6, 0.6767, 0.6033, 0.6646, 0.6337, 0.6401, 0.6717, 0.6529, 0.6771, 0.6517, 0.6821, 0.6383, 0.6765, 0.6809, 0.6917, 0.7113, 0.6963, 0.7118, 0.7014, 0.6806, 0.6967, 0.7113, 0.6963, 0.7764, 0.6896, 0.7779, 0.6945, 0.7118, 0.7014, 0.706, 0.6404, 0.7602, 0.6368, 0.7641, 0.6473, 0.706, 0.6513, 0.6853, 0.637, 0.706, 0.6404, 0.706, 0.6513, 0.6833, 0.6476, 0.7835, 0.6873, 0.8329, 0.6708, 0.8353, 0.6752, 0.7851, 0.6921, 0.6418, 0.667, 0.6518, 0.6398, 0.6606, 0.6438, 0.654, 0.6721, 0.6389, 0.4204, 0.7754, 0.388, 0.7959, 0.4162, 0.6697, 0.4331, 0.9454, 0.3398, 0.9555, 0.3388, 0.9679, 0.366, 0.9581, 0.3665, 0.7658, 0.6353, 0.8051, 0.6247, 0.8121, 0.6332, 0.7701, 0.6456, 0.6697, 0.4331, 0.7959, 0.4162, 0.8051, 0.4337, 0.6839, 0.4472, 0.4819, 0.5221, 0.5021, 0.4883, 0.5177, 0.4976, 0.4947, 0.5304, 0.9943, 0.3651, 0.9974, 0.365, 0.9999, 0.4079, 0.9972, 0.4072, 0.9581, 0.3665, 0.9679, 0.366, 0.9754, 0.4022, 0.9669, 0.4023, 0.594, 0.4389, 0.6697, 0.4331, 0.6839, 0.4472, 0.612, 0.4516, 0.7928, 0.3824, 0.9152, 0.3427, 0.9287, 0.3678, 0.8125, 0.4102, 0.6839, 0.4472, 0.8051, 0.4337, 0.8087, 0.4598, 0.7053, 0.4719, 0.4947, 0.5304, 0.5177, 0.4976, 0.5259, 0.5036, 0.5014, 0.5354, 0.9972, 0.4072, 0.9999, 0.4079, 0.9365, 0.4835, 0.9337, 0.4823, 0.9669, 0.4023, 0.9754, 0.4022, 0.9085, 0.4719, 0.8969, 0.4673, 0.612, 0.4516, 0.6839, 0.4472, 0.7053, 0.4719, 0.6284, 0.4681, 0.8125, 0.4102, 0.9287, 0.3678, 0.9413, 0.4026, 0.8222, 0.4298, 0.7053, 0.4719, 0.8087, 0.4598, 0.7839, 0.4849, 0.7102, 0.4854, 0.5014, 0.5354, 0.5259, 0.5036, 0.5378, 0.5172, 0.5117, 0.5454, 0.9337, 0.4823, 0.9365, 0.4835, 0.9189, 0.5134, 0.9155, 0.512, 0.8969, 0.4673, 0.9085, 0.4719, 0.8849, 0.4994, 0.8731, 0.4963, 0.6284, 0.4681, 0.7053, 0.4719, 0.7102, 0.4854, 0.6453, 0.4812, 0.8222, 0.4298, 0.9413, 0.4026, 0.8623, 0.4533, 0.8154, 0.459, 0.7102, 0.4854, 0.7839, 0.4849, 0.7704, 0.5193, 0.7094, 0.5134, 0.5117, 0.5454, 0.5378, 0.5172, 0.5605, 0.5515, 0.5405, 0.5776, 0.9155, 0.512, 0.9189, 0.5134, 0.9152, 0.5468, 0.9109, 0.5456, 0.8731, 0.4963, 0.8849, 0.4994, 0.8738, 0.5361, 0.8607, 0.5339, 0.6453, 0.4812, 0.7102, 0.4854, 0.7094, 0.5134, 0.66, 0.5158, 0.8154, 0.459, 0.8623, 0.4533, 0.8376, 0.4872, 0.7906, 0.4852, 0.7045, 0.5876, 0.7519, 0.5861, 0.7505, 0.5988, 0.7052, 0.598, 0.6107, 0.6507, 0.6261, 0.6255, 0.6431, 0.6358, 0.6296, 0.6618, 0.8662, 0.6468, 0.8697, 0.6505, 0.8542, 0.663, 0.8513, 0.659, 0.8297, 0.6091, 0.838, 0.6162, 0.8266, 0.6255, 0.8189, 0.6177, 0.6782, 0.5877, 0.7045, 0.5876, 0.7052, 0.598, 0.6846, 0.5973, 0.7906, 0.4852, 0.8376, 0.4872, 0.8215, 0.5272, 0.7768, 0.5203, 0.6713, 0.5696, 0.7049, 0.5683, 0.7045, 0.5876, 0.6782, 0.5877, 0.8411, 0.592, 0.8503, 0.5983, 0.838, 0.6162, 0.8297, 0.6091, 0.8849, 0.6236, 0.8891, 0.6267, 0.8697, 0.6505, 0.8662, 0.6468, 0.5875, 0.6312, 0.6051, 0.6066, 0.6261, 0.6255, 0.6107, 0.6507, 0.7094, 0.5134, 0.7704, 0.5193, 0.7624, 0.5422, 0.7047, 0.539, 0.5405, 0.5776, 0.5605, 0.5515, 0.5752, 0.5729, 0.5559, 0.5973, 0.9109, 0.5456, 0.9152, 0.5468, 0.9084, 0.5827, 0.9041, 0.5808, 0.8607, 0.5339, 0.8738, 0.5361, 0.8669, 0.5654, 0.8552, 0.5608, 0.66, 0.5158, 0.7094, 0.5134, 0.7047, 0.539, 0.6606, 0.539, 0.7585, 0.5863, 0.8051, 0.5879, 0.7959, 0.5944, 0.7561, 0.5982, 0.7047, 0.539, 0.7624, 0.5422, 0.7556, 0.5686, 0.7049, 0.5683, 0.5559, 0.5973, 0.5752, 0.5729, 0.6051, 0.6066, 0.5875, 0.6312, 0.9041, 0.5808, 0.9084, 0.5827, 0.8891, 0.6267, 0.8849, 0.6236, 0.8552, 0.5608, 0.8669, 0.5654, 0.8503, 0.5983, 0.8411, 0.592, 0.6606, 0.539, 0.7047, 0.539, 0.7049, 0.5683, 0.6713, 0.5696, 0.7768, 0.5203, 0.8215, 0.5272, 0.8198, 0.5469, 0.7695, 0.5428, 0.4622, 0.5165, 0.4755, 0.4897, 0.5021, 0.4883, 0.4819, 0.5221, 0.982, 0.3332, 0.9851, 0.3325, 0.9974, 0.365, 0.9943, 0.3651, 0.5677, 0.4268, 0.6389, 0.4204, 0.6697, 0.4331, 0.594, 0.4389, 0.7695, 0.5428, 0.8198, 0.5469, 0.8137, 0.5733, 0.7628, 0.5692, 0.7049, 0.5683, 0.7556, 0.5686, 0.7519, 0.5861, 0.7045, 0.5876, 0.9555, 0.3388, 0.9725, 0.3354, 0.985, 0.3655, 0.9679, 0.366, 0.4604, 0.5207, 0.4622, 0.5165, 0.4819, 0.5221, 0.4793, 0.5268, 0.8669, 0.5654, 0.8909, 0.5752, 0.8724, 0.6143, 0.8503, 0.5983, 0.5528, 0.6012, 0.5559, 0.5973, 0.5875, 0.6312, 0.5844, 0.6353, 0.8738, 0.5361, 0.8981, 0.5421, 0.8909, 0.5752, 0.8669, 0.5654, 0.5374, 0.5816, 0.5405, 0.5776, 0.5559, 0.5973, 0.5528, 0.6012, 0.5844, 0.6353, 0.5875, 0.6312, 0.6107, 0.6507, 0.608, 0.655, 0.8503, 0.5983, 0.8724, 0.6143, 0.8559, 0.6356, 0.838, 0.6162, 0.838, 0.6162, 0.8559, 0.6356, 0.8424, 0.6469, 0.8266, 0.6255, 0.608, 0.655, 0.6107, 0.6507, 0.6296, 0.6618, 0.6273, 0.6663, 0.8849, 0.4994, 0.9056, 0.5078, 0.8981, 0.5421, 0.8738, 0.5361, 0.5084, 0.5492, 0.5117, 0.5454, 0.5405, 0.5776, 0.5374, 0.5816, 0.9085, 0.4719, 0.9254, 0.4787, 0.9056, 0.5078, 0.8849, 0.4994, 0.4982, 0.5396, 0.5014, 0.5354, 0.5117, 0.5454, 0.5084, 0.5492, 0.9754, 0.4022, 0.9891, 0.4053, 0.9254, 0.4787, 0.9085, 0.4719, 0.4917, 0.5348, 0.4947, 0.5304, 0.5014, 0.5354, 0.4982, 0.5396, 0.9679, 0.366, 0.985, 0.3655, 0.9891, 0.4053, 0.9754, 0.4022, 0.4793, 0.5268, 0.4819, 0.5221, 0.4947, 0.5304, 0.4917, 0.5348, 0.706, 0.6513, 0.7641, 0.6473, 0.7722, 0.6751, 0.7096, 0.6809, 0.6833, 0.6476, 0.706, 0.6513, 0.7096, 0.6809, 0.6818, 0.6765, 0.7628, 0.5692, 0.8137, 0.5733, 0.8051, 0.5879, 0.7585, 0.5863, 0.6383, 0.6765, 0.6517, 0.6821, 0.6506, 0.6871, 0.6366, 0.6813, 0.6348, 0.686, 0.6366, 0.6813, 0.6506, 0.6871, 0.6494, 0.6921, 0.4162, 0.4694, 0.4755, 0.4897, 0.4622, 0.5165, 0.4047, 0.4975, 0.7509, 0.1373, 0.7468, 0.1418, 0.6961, 0.09372, 0.6994, 0.08911, 0.2241, 0.4323, 0.2279, 0.4274, 0.3017, 0.4644, 0.299, 0.4691, 0.9437, 0.3198, 0.9599, 0.3143, 0.9725, 0.3354, 0.9555, 0.3388, 0.7701, 0.6456, 0.8121, 0.6332, 0.8256, 0.6575, 0.7788, 0.6729, 0.6269, 0.03969, 0.6251, 0.04379, 0.6093, 0.03439, 0.6108, 0.03041, 0.1224, 0.3651, 0.1221, 0.3576, 0.2279, 0.4274, 0.2241, 0.4323, 0.7731, 0.1596, 0.7688, 0.1641, 0.7468, 0.1418, 0.7509, 0.1373, 0.3147, 0.02144, 0.3691, 0.009988, 0.3709, 0.01329, 0.3167, 0.02486, 0.299, 0.4691, 0.3017, 0.4644, 0.4047, 0.4975, 0.4029, 0.5022, 0.3691, 0.009988, 0.5291, 0.01205, 0.5297, 0.01604, 0.3709, 0.01329, 0.1843, 0.06742, 0.2602, 0.03289, 0.2626, 0.03643, 0.1883, 0.06922, 0.6994, 0.08911, 0.6961, 0.09372, 0.6727, 0.07201, 0.6753, 0.06751, 0.1477, 0.2137, 0.1101, 0.2036, 0.1237, 0.152, 0.1552, 0.1666, 0.1454, 0.3227, 0.1086, 0.3327, 0.09401, 0.3071, 0.1317, 0.2849, 0.762, 0.2143, 0.7906, 0.1867, 0.8539, 0.2324, 0.8346, 0.2476, 0.8346, 0.2476, 0.8539, 0.2324, 0.9599, 0.3143, 0.9437, 0.3198, 0.1317, 0.2849, 0.09401, 0.3071, 0.1101, 0.2036, 0.1477, 0.2137, 0.1552, 0.1666, 0.1237, 0.152, 0.1883, 0.06922, 0.2116, 0.0808, 0.1664, 0.3543, 0.1221, 0.3576, 0.1086, 0.3327, 0.1454, 0.3227, 0.7952, 0.1822, 0.7906, 0.1867, 0.7688, 0.1641, 0.7731, 0.1596, 0.1858, 0.3452, 0.1664, 0.3543, 0.1454, 0.3227, 0.167, 0.3161, 0.7906, 0.1867, 0.762, 0.2143, 0.7418, 0.1913, 0.7688, 0.1641, 0.3962, 0.3113, 0.3343, 0.3143, 0.3287, 0.2928, 0.3887, 0.2891, 0.6023, 0.2879, 0.5873, 0.2913, 0.5733, 0.269, 0.5867, 0.2659, 0.5873, 0.2913, 0.4581, 0.3082, 0.4487, 0.2855, 0.5733, 0.269, 0.3343, 0.3143, 0.2439, 0.318, 0.2317, 0.2965, 0.3287, 0.2928, 0.057, 0.4107, 0.05835, 0.4178, 0.0325, 0.4143, 0.03517, 0.4089, 0.01303, 0.3824, 0.004486, 0.3858, 8.374e-05, 0.355, 0.007052, 0.3556, 0.03517, 0.4089, 0.0325, 0.4143, 0.004486, 0.3858, 0.01303, 0.3824, 0.04892, 0.3661, 0.05295, 0.3896, 0.04317, 0.3928, 0.03865, 0.3722, 0.03559, 0.3485, 0.04892, 0.3661, 0.03865, 0.3722, 0.02796, 0.3576, 0.09401, 0.3071, 0.1086, 0.3327, 0.08586, 0.3459, 0.07037, 0.3242, 0.1086, 0.3327, 0.1221, 0.3576, 0.09919, 0.3702, 0.08586, 0.3459, 0.123, 0.3802, 0.1233, 0.3877, 0.1025, 0.3977, 0.1016, 0.3908, 0.08862, 0.3021, 0.09401, 0.3071, 0.07037, 0.3242, 0.06555, 0.3182, 0.07037, 0.3242, 0.08586, 0.3459, 0.06619, 0.3565, 0.05577, 0.3341, 0.08586, 0.3459, 0.09919, 0.3702, 0.07498, 0.3819, 0.06619, 0.3565, 0.1016, 0.3908, 0.1025, 0.3977, 0.08166, 0.4083, 0.07999, 0.4017, 0.06555, 0.3182, 0.07037, 0.3242, 0.05577, 0.3341, 0.04949, 0.3288, 0.05577, 0.3341, 0.06619, 0.3565, 0.04892, 0.3661, 0.03559, 0.3485, 0.06619, 0.3565, 0.07498, 0.3819, 0.05295, 0.3896, 0.04892, 0.3661, 0.07999, 0.4017, 0.08166, 0.4083, 0.05835, 0.4178, 0.057, 0.4107, 0.04949, 0.3288, 0.05577, 0.3341, 0.03559, 0.3485, 0.02941, 0.3438, 0.2592, 0.1261, 0.2547, 0.1285, 0.2548, 0.1265, 0.2586, 0.1245, 0.7483, 0.2268, 0.7074, 0.2643, 0.6803, 0.2444, 0.7264, 0.2046, 0.2439, 0.318, 0.1858, 0.3452, 0.167, 0.3161, 0.2317, 0.2965, 0.8198, 0.5469, 0.8552, 0.5608, 0.8411, 0.592, 0.8137, 0.5733, 0.8215, 0.5272, 0.8607, 0.5339, 0.8552, 0.5608, 0.8198, 0.5469, 0.6133, 0.5977, 0.6377, 0.5709, 0.6518, 0.5879, 0.6325, 0.6161, 0.8137, 0.5733, 0.8411, 0.592, 0.8297, 0.6091, 0.8051, 0.5879, 0.8376, 0.4872, 0.8731, 0.4963, 0.8607, 0.5339, 0.8215, 0.5272, 0.8623, 0.4533, 0.8969, 0.4673, 0.8731, 0.4963, 0.8376, 0.4872, 0.9413, 0.4026, 0.9669, 0.4023, 0.8969, 0.4673, 0.8623, 0.4533, 0.9287, 0.3678, 0.9581, 0.3665, 0.9669, 0.4023, 0.9413, 0.4026, 0.9152, 0.3427, 0.9454, 0.3398, 0.9581, 0.3665, 0.9287, 0.3678, 0.7074, 0.2643, 0.6023, 0.2879, 0.5867, 0.2659, 0.6803, 0.2444, 0.8193, 0.6293, 0.834, 0.6522, 0.8256, 0.6575, 0.8121, 0.6332, 0.2349, 0.2094, 0.1751, 0.1773, 0.2237, 0.137, 0.2475, 0.1585, 0.269, 0.1125, 0.276, 0.1292, 0.2671, 0.1245, 0.2641, 0.1198, 0.2475, 0.1585, 0.2237, 0.137, 0.2443, 0.1293, 0.2518, 0.14, 0.2608, 0.1227, 0.2592, 0.1261, 0.2586, 0.1245, 0.26, 0.1213, 0.2748, 0.1323, 0.2712, 0.1416, 0.2651, 0.135, 0.2666, 0.1271, 0.6451, 0.1125, 0.6087, 0.1577, 0.5825, 0.1183, 0.5911, 0.1015, 0.5158, 0.1056, 0.5295, 0.05909, 0.5607, 0.0887, 0.5542, 0.09826, 0.5265, 0.1734, 0.5184, 0.1225, 0.5558, 0.1023, 0.5609, 0.1144, 0.5542, 0.09826, 0.5607, 0.0887, 0.5677, 0.09595, 0.5652, 0.09953, 0.5797, 0.1031, 0.5774, 0.1069, 0.5755, 0.1051, 0.5769, 0.1023, 0.5652, 0.09953, 0.5677, 0.09595, 0.5699, 0.09733, 0.5689, 0.1001, 0.5769, 0.1023, 0.5741, 0.09924, 0.5744, 0.09836, 0.5774, 0.1014, 0.2239, 0.2294, 0.1668, 0.2177, 0.1751, 0.1773, 0.2349, 0.2094, 0.3516, 0.1881, 0.3492, 0.1422, 0.39, 0.1182, 0.4008, 0.179, 0.5763, 0.09614, 0.5805, 0.1018, 0.5774, 0.1014, 0.5744, 0.09836, 0.3344, 0.0669, 0.3483, 0.1268, 0.3103, 0.1557, 0.2865, 0.08415, 0.57, 0.1048, 0.5695, 0.1014, 0.5731, 0.1019, 0.5755, 0.1051, 0.1858, 0.3452, 0.2439, 0.318, 0.2938, 0.3594, 0.2621, 0.3904, 0.2641, 0.1198, 0.2671, 0.1245, 0.264, 0.126, 0.2613, 0.1216, 0.5663, 0.1079, 0.5654, 0.1016, 0.569, 0.1013, 0.5692, 0.1048, 0.7051, 0.1829, 0.6547, 0.2256, 0.6164, 0.1836, 0.6615, 0.1362, 0.2496, 0.1271, 0.2522, 0.1233, 0.2547, 0.1285, 0.2544, 0.1344, 0.2633, 0.1272, 0.2611, 0.1307, 0.2592, 0.1261, 0.2608, 0.1227, 0.2496, 0.1271, 0.248, 0.1246, 0.2514, 0.1216, 0.2522, 0.1233, 0.7219, 0.1687, 0.7051, 0.1829, 0.6615, 0.1362, 0.6765, 0.1204, 0.2515, 0.4007, 0.2621, 0.3904, 0.3255, 0.4251, 0.3178, 0.4369, 0.2631, 0.1183, 0.2641, 0.1198, 0.2613, 0.1216, 0.2605, 0.1202, 0.1664, 0.3543, 0.1858, 0.3452, 0.2621, 0.3904, 0.2515, 0.4007, 0.7418, 0.1913, 0.7264, 0.2046, 0.7051, 0.1829, 0.7219, 0.1687, 0.3297, 0.04692, 0.3809, 0.03357, 0.3822, 0.04966, 0.3344, 0.0669, 0.5749, 0.09425, 0.5763, 0.09614, 0.5744, 0.09836, 0.5734, 0.09735, 0.3809, 0.03357, 0.5341, 0.0436, 0.5295, 0.05909, 0.3822, 0.04966, 0.6765, 0.1204, 0.6615, 0.1362, 0.6451, 0.1125, 0.6572, 0.09745, 0.3178, 0.4369, 0.3255, 0.4251, 0.4215, 0.4564, 0.4162, 0.4694, 0.5744, 0.09836, 0.5741, 0.09924, 0.5731, 0.09822, 0.5734, 0.09735, 0.5703, 0.09744, 0.5693, 0.1002, 0.5689, 0.1001, 0.5699, 0.09733, 0.6914, 0.6054, 0.7061, 0.6076, 0.706, 0.6404, 0.6853, 0.637, 0.5805, 0.1018, 0.5797, 0.1031, 0.5769, 0.1023, 0.5774, 0.1014, 0.594, 0.09592, 0.5911, 0.1015, 0.5797, 0.1031, 0.5805, 0.1018, 0.581, 0.08321, 0.5842, 0.08638, 0.5763, 0.09614, 0.5749, 0.09425, 0.601, 0.05701, 0.615, 0.06712, 0.5842, 0.08638, 0.581, 0.08321, 0.6572, 0.09745, 0.6451, 0.1125, 0.5911, 0.1015, 0.594, 0.09592, 0.276, 0.1292, 0.2748, 0.1323, 0.2666, 0.1271, 0.2671, 0.1245, 0.2671, 0.1245, 0.2666, 0.1271, 0.2633, 0.1272, 0.264, 0.126, 0.2666, 0.1271, 0.2651, 0.135, 0.2611, 0.1307, 0.2633, 0.1272, 0.2605, 0.1202, 0.2613, 0.1216, 0.2608, 0.1227, 0.26, 0.1213, 0.5769, 0.1023, 0.5755, 0.1051, 0.5731, 0.1019, 0.5741, 0.09924, 0.2667, 0.1069, 0.269, 0.1125, 0.2641, 0.1198, 0.2631, 0.1183, 0.2786, 0.06028, 0.2865, 0.08415, 0.269, 0.1125, 0.2667, 0.1069, 0.3103, 0.1557, 0.3083, 0.1661, 0.2748, 0.1323, 0.276, 0.1292, 0.7901, 0.5967, 0.812, 0.6212, 0.8051, 0.6247, 0.7843, 0.599, 0.5021, 0.4883, 0.5062, 0.4774, 0.5233, 0.4872, 0.5177, 0.4976, 0.5177, 0.4976, 0.5233, 0.4872, 0.5323, 0.4938, 0.5259, 0.5036, 0.5259, 0.5036, 0.5323, 0.4938, 0.5485, 0.5071, 0.5378, 0.5172, 0.5378, 0.5172, 0.5485, 0.5071, 0.573, 0.5431, 0.5605, 0.5515, 0.6261, 0.6255, 0.6325, 0.6161, 0.6484, 0.626, 0.6431, 0.6358, 0.6051, 0.6066, 0.6133, 0.5977, 0.6325, 0.6161, 0.6261, 0.6255, 0.5605, 0.5515, 0.573, 0.5431, 0.5855, 0.5644, 0.5752, 0.5729, 0.5752, 0.5729, 0.5855, 0.5644, 0.6133, 0.5977, 0.6051, 0.6066, 0.4755, 0.4897, 0.4808, 0.4756, 0.5062, 0.4774, 0.5021, 0.4883, 0.762, 0.2143, 0.7483, 0.2268, 0.7264, 0.2046, 0.7418, 0.1913, 0.2526, 0.1206, 0.2605, 0.1202, 0.26, 0.1213, 0.2531, 0.1221, 0.26, 0.1213, 0.2586, 0.1245, 0.2548, 0.1265, 0.2531, 0.1221, 0.6831, 0.05399, 0.6805, 0.0585, 0.6305, 0.03147, 0.6323, 0.02737, 0.6779, 0.063, 0.6287, 0.03558, 0.6305, 0.03147, 0.6805, 0.0585, 0.5855, 0.5644, 0.6165, 0.5391, 0.6377, 0.5709, 0.6133, 0.5977, 0.573, 0.5431, 0.6106, 0.5181, 0.6165, 0.5391, 0.5855, 0.5644, 0.8051, 0.5879, 0.8297, 0.6091, 0.8189, 0.6177, 0.7959, 0.5944, 0.6325, 0.6161, 0.6518, 0.5879, 0.6641, 0.5967, 0.6484, 0.626, 0.5485, 0.5071, 0.5804, 0.4769, 0.6106, 0.5181, 0.573, 0.5431, 0.5323, 0.4938, 0.5515, 0.4643, 0.5804, 0.4769, 0.5485, 0.5071, 0.5233, 0.4872, 0.54, 0.4561, 0.5515, 0.4643, 0.5323, 0.4938, 0.5062, 0.4774, 0.5183, 0.4448, 0.54, 0.4561, 0.5233, 0.4872, 0.7528, 0.6044, 0.7658, 0.6353, 0.7602, 0.6368, 0.7483, 0.6051, 0.5706, 0.09652, 0.5734, 0.09735, 0.5731, 0.09822, 0.5703, 0.09744, 0.3516, 0.1881, 0.3024, 0.1973, 0.3083, 0.1661, 0.3492, 0.1422, 0.834, 0.6522, 0.8367, 0.6564, 0.828, 0.6619, 0.8256, 0.6575, 0.4374, 0.4173, 0.4965, 0.4332, 0.4808, 0.4756, 0.4215, 0.4564, 0.3083, 0.1661, 0.3024, 0.1973, 0.2712, 0.1416, 0.2748, 0.1323, 0.2865, 0.08415, 0.3103, 0.1557, 0.276, 0.1292, 0.269, 0.1125, 0.2547, 0.1285, 0.2522, 0.1233, 0.2531, 0.1221, 0.2548, 0.1265, 0.264, 0.126, 0.2633, 0.1272, 0.2608, 0.1227, 0.2613, 0.1216, 0.615, 0.06712, 0.6572, 0.09745, 0.594, 0.09592, 0.5842, 0.08638, 0.5609, 0.1144, 0.5558, 0.1023, 0.5654, 0.1016, 0.5663, 0.1079, 0.5842, 0.08638, 0.594, 0.09592, 0.5805, 0.1018, 0.5763, 0.09614, 0.5911, 0.1015, 0.5825, 0.1183, 0.5774, 0.1069, 0.5797, 0.1031, 0.5741, 0.09924, 0.5731, 0.1019, 0.5723, 0.1008, 0.5731, 0.09822, 0.6484, 0.626, 0.6641, 0.5967, 0.6704, 0.6, 0.6565, 0.6298, 0.2213, 0.2744, 0.1541, 0.2823, 0.1668, 0.2177, 0.2239, 0.2294, 0.7746, 0.3024, 0.8196, 0.2613, 0.9337, 0.3208, 0.9037, 0.3237, 0.6727, 0.07201, 0.6572, 0.09745, 0.615, 0.06712, 0.6251, 0.04379, 0.7074, 0.2643, 0.7483, 0.2268, 0.8196, 0.2613, 0.7746, 0.3024, 0.2317, 0.2965, 0.167, 0.3161, 0.1541, 0.2823, 0.2213, 0.2744, 0.3255, 0.4251, 0.3485, 0.3896, 0.4374, 0.4173, 0.4215, 0.4564, 0.6615, 0.1362, 0.6164, 0.1836, 0.6087, 0.1577, 0.6451, 0.1125, 0.3822, 0.04966, 0.3864, 0.09794, 0.3483, 0.1268, 0.3344, 0.0669, 0.5295, 0.05909, 0.5158, 0.1056, 0.3864, 0.09794, 0.3822, 0.04966, 0.7264, 0.2046, 0.6803, 0.2444, 0.6547, 0.2256, 0.7051, 0.1829, 0.2621, 0.3904, 0.2938, 0.3594, 0.3485, 0.3896, 0.3255, 0.4251, 0.9037, 0.3237, 0.9337, 0.3208, 0.9454, 0.3398, 0.9152, 0.3427, 0.7061, 0.6076, 0.7483, 0.6051, 0.7602, 0.6368, 0.706, 0.6404, 0.2786, 0.06028, 0.3297, 0.04692, 0.3344, 0.0669, 0.2865, 0.08415, 0.5265, 0.1734, 0.4008, 0.179, 0.39, 0.1182, 0.5184, 0.1225, 0.4581, 0.3082, 0.3962, 0.3113, 0.3887, 0.2891, 0.4487, 0.2855, 0.2602, 0.03289, 0.3147, 0.02144, 0.3167, 0.02486, 0.2626, 0.03643, 0.6606, 0.6438, 0.6833, 0.6476, 0.6818, 0.6765, 0.654, 0.6721, 0.4965, 0.4332, 0.5677, 0.4268, 0.594, 0.4389, 0.5183, 0.4448, 0.6165, 0.5391, 0.6606, 0.539, 0.6713, 0.5696, 0.6377, 0.5709, 0.6106, 0.5181, 0.66, 0.5158, 0.6606, 0.539, 0.6165, 0.5391, 0.6377, 0.5709, 0.6713, 0.5696, 0.6782, 0.5877, 0.6518, 0.5879, 0.6518, 0.5879, 0.6782, 0.5877, 0.6846, 0.5973, 0.6641, 0.5967, 0.5804, 0.4769, 0.6453, 0.4812, 0.66, 0.5158, 0.6106, 0.5181, 0.5515, 0.4643, 0.6284, 0.4681, 0.6453, 0.4812, 0.5804, 0.4769, 0.54, 0.4561, 0.612, 0.4516, 0.6284, 0.4681, 0.5515, 0.4643, 0.5183, 0.4448, 0.594, 0.4389, 0.612, 0.4516, 0.54, 0.4561, 0.6646, 0.6337, 0.6853, 0.637, 0.6833, 0.6476, 0.6606, 0.6438, 0.6506, 0.6871, 0.6809, 0.6917, 0.6806, 0.6967, 0.6494, 0.6921, 0.6518, 0.6398, 0.6565, 0.6298, 0.6646, 0.6337, 0.6606, 0.6438, 0.2626, 0.03643, 0.3167, 0.02486, 0.3297, 0.04692, 0.2786, 0.06028, 0.4168, 0.2132, 0.3627, 0.2205, 0.3516, 0.1881, 0.4008, 0.179, 0.4392, 0.2632, 0.3811, 0.2677, 0.3627, 0.2205, 0.4168, 0.2132, 0.39, 0.1182, 0.3492, 0.1422, 0.3483, 0.1268, 0.3864, 0.09794, 0.4487, 0.2855, 0.3887, 0.2891, 0.3811, 0.2677, 0.4392, 0.2632, 0.3861, 0.3545, 0.4518, 0.352, 0.5093, 0.3902, 0.4408, 0.3927, 0.3343, 0.3143, 0.3962, 0.3113, 0.4518, 0.352, 0.3861, 0.3545, 0.4408, 0.3927, 0.5093, 0.3902, 0.5677, 0.4268, 0.4965, 0.4332, 0.5731, 0.09822, 0.5723, 0.1008, 0.5693, 0.1002, 0.5703, 0.09744, 0.57, 0.1048, 0.5692, 0.1048, 0.569, 0.1013, 0.5695, 0.1014, 0.5393, 0.01435, 0.6108, 0.03041, 0.6093, 0.03439, 0.5397, 0.01833, 0.5825, 0.1183, 0.5636, 0.1149, 0.5677, 0.1078, 0.5774, 0.1069, 0.5651, 0.08523, 0.581, 0.08321, 0.5749, 0.09425, 0.5693, 0.0947, 0.6803, 0.2444, 0.5867, 0.2659, 0.5717, 0.2448, 0.6547, 0.2256, 0.6547, 0.2256, 0.5717, 0.2448, 0.5433, 0.1992, 0.6164, 0.1836, 0.6023, 0.2879, 0.7074, 0.2643, 0.7746, 0.3024, 0.6668, 0.3246, 0.6668, 0.3246, 0.7746, 0.3024, 0.9037, 0.3237, 0.7517, 0.3562, 0.6914, 0.6054, 0.6853, 0.637, 0.6646, 0.6337, 0.6767, 0.6033, 0.5702, 0.0964, 0.5706, 0.09652, 0.5703, 0.09744, 0.5699, 0.09733, 0.2518, 0.14, 0.2443, 0.1293, 0.2496, 0.1271, 0.2544, 0.1344, 0.5291, 0.01205, 0.5393, 0.01435, 0.5397, 0.01833, 0.5297, 0.01604, 0.7641, 0.6473, 0.7701, 0.6456, 0.7788, 0.6729, 0.7722, 0.6751, 0.7556, 0.5686, 0.7628, 0.5692, 0.7585, 0.5863, 0.7519, 0.5861, 0.7624, 0.5422, 0.7695, 0.5428, 0.7628, 0.5692, 0.7556, 0.5686, 0.7704, 0.5193, 0.7768, 0.5203, 0.7695, 0.5428, 0.7624, 0.5422, 0.7519, 0.5861, 0.7585, 0.5863, 0.7561, 0.5982, 0.7505, 0.5988, 0.7839, 0.4849, 0.7906, 0.4852, 0.7768, 0.5203, 0.7704, 0.5193, 0.8087, 0.4598, 0.8154, 0.459, 0.7906, 0.4852, 0.7839, 0.4849, 0.8051, 0.4337, 0.8222, 0.4298, 0.8154, 0.459, 0.8087, 0.4598, 0.7959, 0.4162, 0.8125, 0.4102, 0.8222, 0.4298, 0.8051, 0.4337, 0.7754, 0.388, 0.7928, 0.3824, 0.8125, 0.4102, 0.7959, 0.4162, 0.7602, 0.6368, 0.7658, 0.6353, 0.7701, 0.6456, 0.7641, 0.6473, 0.7764, 0.6896, 0.7835, 0.6873, 0.7851, 0.6921, 0.7779, 0.6945, 0.6704, 0.6, 0.688, 0.6014, 0.6914, 0.6054, 0.6767, 0.6033, 0.5341, 0.0436, 0.5424, 0.04527, 0.5651, 0.08523, 0.5628, 0.08551, 0.5628, 0.08551, 0.5651, 0.08523, 0.5693, 0.0947, 0.5685, 0.09476, 0.5685, 0.09476, 0.5693, 0.0947, 0.5706, 0.09652, 0.5702, 0.0964, 0.5297, 0.01604, 0.5397, 0.01833, 0.5424, 0.04527, 0.5341, 0.0436, 0.73, 0.3609, 0.7517, 0.3562, 0.7928, 0.3824, 0.7754, 0.388, 0.5873, 0.2913, 0.6023, 0.2879, 0.6668, 0.3246, 0.6514, 0.3278, 0.6514, 0.3278, 0.6668, 0.3246, 0.7517, 0.3562, 0.73, 0.3609, 0.7505, 0.5988, 0.7561, 0.5982, 0.7545, 0.6013, 0.7494, 0.6019, 0.6641, 0.5967, 0.6846, 0.5973, 0.688, 0.6014, 0.6704, 0.6, 0.6431, 0.6358, 0.6484, 0.626, 0.6565, 0.6298, 0.6518, 0.6398, 0.7959, 0.5944, 0.8189, 0.6177, 0.812, 0.6212, 0.7901, 0.5967, 0.8266, 0.6255, 0.8424, 0.6469, 0.834, 0.6522, 0.8193, 0.6293, 0.6273, 0.6663, 0.6296, 0.6618, 0.6418, 0.667, 0.6401, 0.6717, 0.7052, 0.598, 0.7505, 0.5988, 0.7494, 0.6019, 0.7056, 0.6028, 0.6296, 0.6618, 0.6431, 0.6358, 0.6518, 0.6398, 0.6418, 0.667, 0.8513, 0.659, 0.8542, 0.663, 0.8448, 0.6691, 0.8421, 0.6649, 0.8189, 0.6177, 0.8266, 0.6255, 0.8193, 0.6293, 0.812, 0.6212, 0.6846, 0.5973, 0.7052, 0.598, 0.7056, 0.6028, 0.688, 0.6014, 0.6753, 0.06751, 0.6269, 0.03969, 0.6287, 0.03558, 0.6779, 0.063, 0.5389, 0.01036, 0.5386, 0.006372, 0.6139, 0.02247, 0.6123, 0.02644, 0.6401, 0.6717, 0.6418, 0.667, 0.654, 0.6721, 0.6529, 0.6771, 0.8421, 0.6649, 0.8448, 0.6691, 0.8353, 0.6752, 0.8329, 0.6708, 0.8454, 0.6509, 0.8483, 0.6549, 0.8394, 0.6606, 0.8367, 0.6564, 0.6226, 0.6754, 0.6249, 0.6709, 0.6383, 0.6765, 0.6366, 0.6813, 0.7736, 0.68, 0.7804, 0.6777, 0.782, 0.6825, 0.775, 0.6848, 0.5278, 0.004073, 0.5386, 0.006372, 0.5389, 0.01036, 0.5284, 0.008062, 0.6529, 0.6771, 0.6815, 0.6816, 0.6812, 0.6866, 0.6517, 0.6821, 0.2556, 0.02582, 0.3106, 0.0146, 0.3127, 0.01802, 0.2579, 0.02935, 0.7494, 0.6019, 0.7545, 0.6013, 0.7528, 0.6044, 0.7483, 0.6051, 0.2611, 0.1307, 0.2544, 0.1344, 0.2547, 0.1285, 0.2592, 0.1261, 0.03693, 0.3183, 0.04321, 0.3236, 0.02323, 0.3391, 0.01705, 0.3344, 0.07665, 0.3885, 0.07832, 0.3951, 0.05565, 0.4037, 0.0543, 0.3967, 0.05592, 0.3063, 0.06073, 0.3123, 0.04321, 0.3236, 0.03693, 0.3183, 0.1, 0.3771, 0.1008, 0.3839, 0.07832, 0.3951, 0.07665, 0.3885, 0.07783, 0.2922, 0.08322, 0.2972, 0.06073, 0.3123, 0.05592, 0.3063, 0.1224, 0.3651, 0.1227, 0.3726, 0.1008, 0.3839, 0.1, 0.3771, 0.0405, 0.3982, 0.03783, 0.4035, 0.02157, 0.379, 0.03011, 0.3756, 0.03011, 0.3756, 0.02157, 0.379, 0.01402, 0.3563, 0.02099, 0.357, 0.0543, 0.3967, 0.05565, 0.4037, 0.03783, 0.4035, 0.0405, 0.3982, 0.8044, 0.1733, 0.7998, 0.1778, 0.7775, 0.1552, 0.7819, 0.1507, 0.7061, 0.07988, 0.7027, 0.0845, 0.6779, 0.063, 0.6805, 0.0585, 0.1764, 0.06382, 0.2556, 0.02582, 0.2579, 0.02935, 0.1804, 0.06562, 0.3657, 0.003385, 0.5278, 0.004073, 0.5284, 0.008062, 0.3674, 0.006687, 0.2938, 0.4786, 0.2964, 0.4739, 0.4012, 0.5069, 0.3994, 0.5115, 0.3106, 0.0146, 0.3657, 0.003385, 0.3674, 0.006687, 0.3127, 0.01802, 0.7819, 0.1507, 0.7775, 0.1552, 0.7549, 0.1328, 0.759, 0.1283, 0.123, 0.3802, 0.1227, 0.3726, 0.2203, 0.4371, 0.2165, 0.442, 0.6305, 0.03147, 0.6287, 0.03558, 0.6123, 0.02644, 0.6139, 0.02247, 0.782, 0.6825, 0.7804, 0.6777, 0.828, 0.6619, 0.8304, 0.6664, 0.2165, 0.442, 0.2203, 0.4371, 0.2964, 0.4739, 0.2938, 0.4786, 0.759, 0.1283, 0.7549, 0.1328, 0.7027, 0.0845, 0.7061, 0.07988, 0.4741, 0.536, 0.4767, 0.5314, 0.4888, 0.5391, 0.4858, 0.5435, 0.4858, 0.5435, 0.4888, 0.5391, 0.4951, 0.5439, 0.4919, 0.5481, 0.4919, 0.5481, 0.4951, 0.5439, 0.5051, 0.5529, 0.5017, 0.5567, 0.5017, 0.5567, 0.5051, 0.5529, 0.5343, 0.5856, 0.5312, 0.5896, 0.6027, 0.6638, 0.6054, 0.6594, 0.6249, 0.6709, 0.6226, 0.6754, 0.5784, 0.6435, 0.5814, 0.6394, 0.6054, 0.6594, 0.6027, 0.6638, 0.5312, 0.5896, 0.5343, 0.5856, 0.5496, 0.6051, 0.5464, 0.609, 0.5464, 0.609, 0.5496, 0.6051, 0.5814, 0.6394, 0.5784, 0.6435, 0.4567, 0.5291, 0.4586, 0.5249, 0.4767, 0.5314, 0.4741, 0.536, 0.9757, 0.3347, 0.9788, 0.3339, 0.9912, 0.3652, 0.9881, 0.3653, 0.8953, 0.5771, 0.8997, 0.5789, 0.8807, 0.6205, 0.8766, 0.6174, 0.9024, 0.5433, 0.9066, 0.5444, 0.8997, 0.5789, 0.8953, 0.5771, 0.8766, 0.6174, 0.8807, 0.6205, 0.8628, 0.643, 0.8593, 0.6393, 0.8593, 0.6393, 0.8628, 0.643, 0.8483, 0.6549, 0.8454, 0.6509, 0.9089, 0.5092, 0.9122, 0.5106, 0.9066, 0.5444, 0.9024, 0.5433, 0.9282, 0.4799, 0.9309, 0.4811, 0.9122, 0.5106, 0.9089, 0.5092, 0.9918, 0.4059, 0.9945, 0.4066, 0.9309, 0.4811, 0.9282, 0.4799, 0.9881, 0.3653, 0.9912, 0.3652, 0.9945, 0.4066, 0.9918, 0.4059, 0.7101, 0.686, 0.7736, 0.68, 0.775, 0.6848, 0.7107, 0.6912, 0.6815, 0.6816, 0.7101, 0.686, 0.7107, 0.6912, 0.6812, 0.6866, 0.5389, 0.01036, 0.6123, 0.02644, 0.6108, 0.03041, 0.5393, 0.01435, 0.4029, 0.5022, 0.4604, 0.5207, 0.4586, 0.5249, 0.4012, 0.5069, 0.9629, 0.3131, 0.9659, 0.3119, 0.9788, 0.3339, 0.9757, 0.3347, 0.1034, 0.2016, 0.09674, 0.1995, 0.1126, 0.1464, 0.1181, 0.1492, 0.01705, 0.3344, 0.02323, 0.3391, 0.01402, 0.3563, 0.007052, 0.3556, 0.7952, 0.1822, 0.7998, 0.1778, 0.8603, 0.2272, 0.8571, 0.2298, 0.8571, 0.2298, 0.8603, 0.2272, 0.9659, 0.3119, 0.9629, 0.3131, 0.08862, 0.3021, 0.08322, 0.2972, 0.09674, 0.1995, 0.1034, 0.2016, 0.1181, 0.1492, 0.1126, 0.1464, 0.1804, 0.06562, 0.1843, 0.06742, 0.1237, 0.152, 0.1181, 0.1492, 0.1843, 0.06742, 0.1883, 0.06922, 0.09401, 0.3071, 0.08862, 0.3021, 0.1034, 0.2016, 0.1101, 0.2036, 0.8539, 0.2324, 0.8571, 0.2298, 0.9629, 0.3131, 0.9599, 0.3143, 0.7906, 0.1867, 0.7952, 0.1822, 0.8571, 0.2298, 0.8539, 0.2324, 0.1101, 0.2036, 0.1034, 0.2016, 0.1181, 0.1492, 0.1237, 0.152, 0.9599, 0.3143, 0.9629, 0.3131, 0.9757, 0.3347, 0.9725, 0.3354, 0.4047, 0.4975, 0.4622, 0.5165, 0.4604, 0.5207, 0.4029, 0.5022, 0.812, 0.6212, 0.8193, 0.6293, 0.8121, 0.6332, 0.8051, 0.6247, 0.782, 0.6825, 0.8304, 0.6664, 0.8329, 0.6708, 0.7835, 0.6873, 0.6818, 0.6765, 0.7096, 0.6809, 0.7101, 0.686, 0.6815, 0.6816, 0.7096, 0.6809, 0.7722, 0.6751, 0.7736, 0.68, 0.7101, 0.686, 0.985, 0.3655, 0.9881, 0.3653, 0.9918, 0.4059, 0.9891, 0.4053, 0.9891, 0.4053, 0.9918, 0.4059, 0.9282, 0.4799, 0.9254, 0.4787, 0.9254, 0.4787, 0.9282, 0.4799, 0.9089, 0.5092, 0.9056, 0.5078, 0.9056, 0.5078, 0.9089, 0.5092, 0.9024, 0.5433, 0.8981, 0.5421, 0.8559, 0.6356, 0.8593, 0.6393, 0.8454, 0.6509, 0.8424, 0.6469, 0.8724, 0.6143, 0.8766, 0.6174, 0.8593, 0.6393, 0.8559, 0.6356, 0.8981, 0.5421, 0.9024, 0.5433, 0.8953, 0.5771, 0.8909, 0.5752, 0.8909, 0.5752, 0.8953, 0.5771, 0.8766, 0.6174, 0.8724, 0.6143, 0.9725, 0.3354, 0.9757, 0.3347, 0.9881, 0.3653, 0.985, 0.3655, 0.05295, 0.3896, 0.0543, 0.3967, 0.0405, 0.3982, 0.04317, 0.3928, 0.03865, 0.3722, 0.03011, 0.3756, 0.02099, 0.357, 0.02796, 0.3576, 0.04317, 0.3928, 0.0405, 0.3982, 0.03011, 0.3756, 0.03865, 0.3722, 0.1221, 0.3576, 0.1224, 0.3651, 0.1, 0.3771, 0.09919, 0.3702, 0.09919, 0.3702, 0.1, 0.3771, 0.07665, 0.3885, 0.07498, 0.3819, 0.07498, 0.3819, 0.07665, 0.3885, 0.0543, 0.3967, 0.05295, 0.3896, 0.654, 0.6721, 0.6818, 0.6765, 0.6815, 0.6816, 0.6529, 0.6771, 0.7722, 0.6751, 0.7788, 0.6729, 0.7804, 0.6777, 0.7736, 0.68, 0.8424, 0.6469, 0.8454, 0.6509, 0.8367, 0.6564, 0.834, 0.6522, 0.8421, 0.6649, 0.8329, 0.6708, 0.8304, 0.6664, 0.8394, 0.6606, 0.6249, 0.6709, 0.6273, 0.6663, 0.6401, 0.6717, 0.6383, 0.6765, 0.5284, 0.008062, 0.5389, 0.01036, 0.5393, 0.01435, 0.5291, 0.01205, 0.2579, 0.02935, 0.3127, 0.01802, 0.3147, 0.02144, 0.2602, 0.03289, 0.6753, 0.06751, 0.6727, 0.07201, 0.6251, 0.04379, 0.6269, 0.03969, 0.04321, 0.3236, 0.04949, 0.3288, 0.02941, 0.3438, 0.02323, 0.3391, 0.06073, 0.3123, 0.06555, 0.3182, 0.04949, 0.3288, 0.04321, 0.3236, 0.08322, 0.2972, 0.08862, 0.3021, 0.06555, 0.3182, 0.06073, 0.3123, 0.7998, 0.1778, 0.7952, 0.1822, 0.7731, 0.1596, 0.7775, 0.1552, 0.7027, 0.0845, 0.6994, 0.08911, 0.6753, 0.06751, 0.6779, 0.063, 0.1804, 0.06562, 0.2579, 0.02935, 0.2602, 0.03289, 0.1843, 0.06742, 0.3674, 0.006687, 0.5284, 0.008062, 0.5291, 0.01205, 0.3691, 0.009988, 0.2964, 0.4739, 0.299, 0.4691, 0.4029, 0.5022, 0.4012, 0.5069, 0.3127, 0.01802, 0.3674, 0.006687, 0.3691, 0.009988, 0.3147, 0.02144, 0.7775, 0.1552, 0.7731, 0.1596, 0.7509, 0.1373, 0.7549, 0.1328, 0.1227, 0.3726, 0.1224, 0.3651, 0.2241, 0.4323, 0.2203, 0.4371, 0.6287, 0.03558, 0.6269, 0.03969, 0.6108, 0.03041, 0.6123, 0.02644, 0.7788, 0.6729, 0.8256, 0.6575, 0.828, 0.6619, 0.7804, 0.6777, 0.2203, 0.4371, 0.2241, 0.4323, 0.299, 0.4691, 0.2964, 0.4739, 0.7549, 0.1328, 0.7509, 0.1373, 0.6994, 0.08911, 0.7027, 0.0845, 0.4767, 0.5314, 0.4793, 0.5268, 0.4917, 0.5348, 0.4888, 0.5391, 0.4888, 0.5391, 0.4917, 0.5348, 0.4982, 0.5396, 0.4951, 0.5439, 0.4951, 0.5439, 0.4982, 0.5396, 0.5084, 0.5492, 0.5051, 0.5529, 0.5051, 0.5529, 0.5084, 0.5492, 0.5374, 0.5816, 0.5343, 0.5856, 0.6054, 0.6594, 0.608, 0.655, 0.6273, 0.6663, 0.6249, 0.6709, 0.5814, 0.6394, 0.5844, 0.6353, 0.608, 0.655, 0.6054, 0.6594, 0.5343, 0.5856, 0.5374, 0.5816, 0.5528, 0.6012, 0.5496, 0.6051, 0.5496, 0.6051, 0.5528, 0.6012, 0.5844, 0.6353, 0.5814, 0.6394, 0.4586, 0.5249, 0.4604, 0.5207, 0.4793, 0.5268, 0.4767, 0.5314, 0.02323, 0.3391, 0.02941, 0.3438, 0.02099, 0.357, 0.01402, 0.3563, 0.01087, 0.3297, 0.01705, 0.3344, 0.007052, 0.3556, 8.374e-05, 0.355, 0.4549, 0.5333, 0.4567, 0.5291, 0.4741, 0.536, 0.4714, 0.5407, 0.5433, 0.6129, 0.5464, 0.609, 0.5784, 0.6435, 0.5754, 0.6476, 0.5281, 0.5936, 0.5312, 0.5896, 0.5464, 0.609, 0.5433, 0.6129, 0.5754, 0.6476, 0.5784, 0.6435, 0.6027, 0.6638, 0.6, 0.6681, 0.6, 0.6681, 0.6027, 0.6638, 0.6226, 0.6754, 0.6202, 0.68, 0.4984, 0.5605, 0.5017, 0.5567, 0.5312, 0.5896, 0.5281, 0.5936, 0.4888, 0.5523, 0.4919, 0.5481, 0.5017, 0.5567, 0.4984, 0.5605, 0.4828, 0.5479, 0.4858, 0.5435, 0.4919, 0.5481, 0.4888, 0.5523, 0.4714, 0.5407, 0.4741, 0.536, 0.4858, 0.5435, 0.4828, 0.5479, 0.7056, 0.6028, 0.7494, 0.6019, 0.7483, 0.6051, 0.7061, 0.6076, 0.7631, 0.1238, 0.759, 0.1283, 0.7061, 0.07988, 0.7094, 0.07527, 0.2126, 0.4468, 0.2165, 0.442, 0.2938, 0.4786, 0.2912, 0.4834, 0.6323, 0.02737, 0.6305, 0.03147, 0.6139, 0.02247, 0.6154, 0.01849, 0.1233, 0.3877, 0.123, 0.3802, 0.2165, 0.442, 0.2126, 0.4468, 0.7862, 0.1462, 0.7819, 0.1507, 0.759, 0.1283, 0.7631, 0.1238, 0.3086, 0.01118, 0.3639, 8.409e-05, 0.3657, 0.003385, 0.3106, 0.0146, 0.2912, 0.4834, 0.2938, 0.4786, 0.3994, 0.5115, 0.3976, 0.5162, 0.3639, 8.409e-05, 0.5272, 8.374e-05, 0.5278, 0.004073, 0.3657, 0.003385, 0.1724, 0.06202, 0.2533, 0.02228, 0.2556, 0.02582, 0.1764, 0.06382, 0.7094, 0.07527, 0.7061, 0.07988, 0.6805, 0.0585, 0.6831, 0.05399, 0.8089, 0.1689, 0.8044, 0.1733, 0.7819, 0.1507, 0.7862, 0.1462, 0.07244, 0.2872, 0.07783, 0.2922, 0.05592, 0.3063, 0.0511, 0.3003, 0.0511, 0.3003, 0.05592, 0.3063, 0.03693, 0.3183, 0.03065, 0.3131, 0.03065, 0.3131, 0.03693, 0.3183, 0.01705, 0.3344, 0.01087, 0.3297, 0.4808, 0.4756, 0.4965, 0.4332, 0.5183, 0.4448, 0.5062, 0.4774, 0.2533, 0.02228, 0.3086, 0.01118, 0.3106, 0.0146, 0.2556, 0.02582, 0.7843, 0.599, 0.8051, 0.6247, 0.7658, 0.6353, 0.7528, 0.6044, 0.5272, 8.374e-05, 0.5382, 0.002385, 0.5386, 0.006372, 0.5278, 0.004073, 0.6202, 0.68, 0.6226, 0.6754, 0.6366, 0.6813, 0.6348, 0.686, 0.8394, 0.6606, 0.8304, 0.6664, 0.828, 0.6619, 0.8367, 0.6564, 0.8483, 0.6549, 0.8513, 0.659, 0.8421, 0.6649, 0.8394, 0.6606, 0.775, 0.6848, 0.782, 0.6825, 0.7835, 0.6873, 0.7764, 0.6896, 0.6517, 0.6821, 0.6812, 0.6866, 0.6809, 0.6917, 0.6506, 0.6871, 0.07832, 0.3951, 0.07999, 0.4017, 0.057, 0.4107, 0.05565, 0.4037, 0.1008, 0.3839, 0.1016, 0.3908, 0.07999, 0.4017, 0.07832, 0.3951, 0.1227, 0.3726, 0.123, 0.3802, 0.1016, 0.3908, 0.1008, 0.3839, 0.03783, 0.4035, 0.03517, 0.4089, 0.01303, 0.3824, 0.02157, 0.379, 0.02157, 0.379, 0.01303, 0.3824, 0.007052, 0.3556, 0.01402, 0.3563, 0.05565, 0.4037, 0.057, 0.4107, 0.03517, 0.4089, 0.03783, 0.4035, 0.9788, 0.3339, 0.982, 0.3332, 0.9943, 0.3651, 0.9912, 0.3652, 0.8997, 0.5789, 0.9041, 0.5808, 0.8849, 0.6236, 0.8807, 0.6205, 0.9066, 0.5444, 0.9109, 0.5456, 0.9041, 0.5808, 0.8997, 0.5789, 0.8807, 0.6205, 0.8849, 0.6236, 0.8662, 0.6468, 0.8628, 0.643, 0.8628, 0.643, 0.8662, 0.6468, 0.8513, 0.659, 0.8483, 0.6549, 0.9122, 0.5106, 0.9155, 0.512, 0.9109, 0.5456, 0.9066, 0.5444, 0.9309, 0.4811, 0.9337, 0.4823, 0.9155, 0.512, 0.9122, 0.5106, 0.9945, 0.4066, 0.9972, 0.4072, 0.9337, 0.4823, 0.9309, 0.4811, 0.9912, 0.3652, 0.9943, 0.3651, 0.9972, 0.4072, 0.9945, 0.4066, 0.7107, 0.6912, 0.775, 0.6848, 0.7764, 0.6896, 0.7113, 0.6963, 0.6812, 0.6866, 0.7107, 0.6912, 0.7113, 0.6963, 0.6809, 0.6917, 0.5382, 0.002385, 0.6154, 0.01849, 0.6139, 0.02247, 0.5386, 0.006372, 0.4012, 0.5069, 0.4586, 0.5249, 0.4567, 0.5291, 0.3994, 0.5115, 0.9659, 0.3119, 0.9689, 0.3107, 0.982, 0.3332, 0.9788, 0.3339, 0.09674, 0.1995, 0.09005, 0.1974, 0.107, 0.1436, 0.1126, 0.1464, 0.7998, 0.1778, 0.8044, 0.1733, 0.8635, 0.2245, 0.8603, 0.2272, 0.8603, 0.2272, 0.8635, 0.2245, 0.9689, 0.3107, 0.9659, 0.3119, 0.08322, 0.2972, 0.07783, 0.2922, 0.09005, 0.1974, 0.09674, 0.1995, 0.1126, 0.1464, 0.107, 0.1436, 0.1764, 0.06382, 0.1804, 0.06562])
me_cube_001.use_remesh_preserve_volume = False
me_cube_001.use_remesh_preserve_attributes = False
me_cube_001.use_mirror_vertex_groups = False
me_cube_001.update()

# ---- objects
ob_lamp = bpy.data.objects.new('Lamp', light_lamp)
ob_camera = bpy.data.objects.new('Camera', cam_camera)
ob_cube_001 = bpy.data.objects.new('Cube.001', me_cube_001)

# ---- transforms, parenting, visibility, modifiers, constraints
ob_lamp.location = (4.076, 1.005, 5.904)
ob_lamp.rotation_euler = (0.6503, 0.05522, 1.866)
ob_lamp.lock_rotations_4d = False
ob_lamp.empty_display_type = 'ARROWS'
ob_lamp.color = (0.0, 0.0, 0.0, 0.0)
ob_lamp.lineart.crease_threshold = 0.0
ob_camera.location = (7.481, -6.508, 5.344)
ob_camera.rotation_euler = (1.109, 0.01082, 0.8149)
ob_camera.lock_rotations_4d = False
ob_camera.empty_display_type = 'ARROWS'
ob_camera.color = (0.0, 0.0, 0.0, 0.0)
ob_camera.display_type = 'WIRE'
ob_camera.lineart.crease_threshold = 0.0
ob_cube_001.location = (0.0, 0.0, 0.0)
ob_cube_001.lineart.crease_threshold = 0.0
_m = ob_cube_001.modifiers.new('Mirror', 'MIRROR')
_m.use_clip = True

# ---- collection membership
col_collection_1.objects.link(ob_lamp)
col_collection_1.objects.link(ob_camera)
col_collection_3.objects.link(ob_cube_001)

# ---- scene / render settings (as saved in the file)
scene.camera = ob_camera
scene.frame_start = 1; scene.frame_end = 250; scene.frame_set(0)
scene.render.engine = 'BLENDER_EEVEE_NEXT'
scene.render.resolution_percentage = 50
scene.render.dither_intensity = 0.0
scene.cycles.use_denoising = False
scene.cycles.samples = 10
scene.cycles.sampling_pattern = 'TABULATED_SOBOL'
scene.cycles.light_sampling_threshold = 0.0
scene.cycles.use_adaptive_sampling = False
scene.cycles.use_light_tree = False
scene.cycles.blur_glossy = 0.0
scene.cycles.pixel_filter_type = 'GAUSSIAN'
scene.cycles.sample_clamp_indirect = 0.0
scene.view_settings.view_transform = 'Standard'
bpy.context.view_layer.update()

